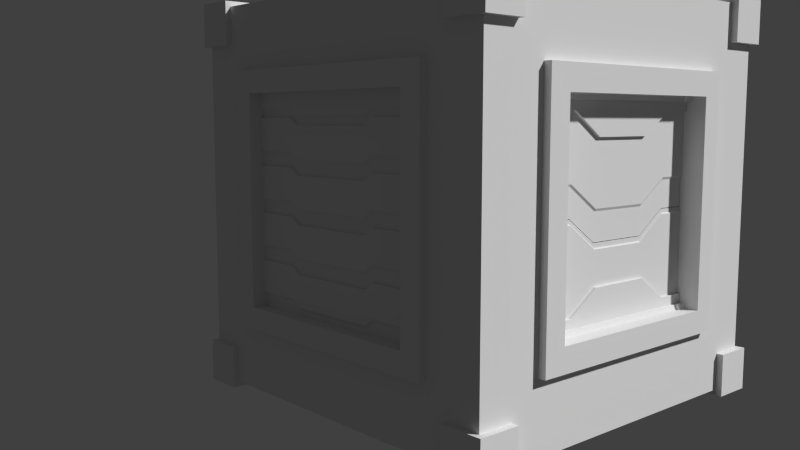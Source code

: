 # Source: MainMenu.blend  (saved by Blender 2.75.0; exported with 4.5.12 LTS)
import bpy
from mathutils import Matrix  # noqa: F401  (used for matrix-valued properties, if any)

bpy.ops.wm.read_factory_settings(use_empty=True)
scene = bpy.context.scene
scene.name = 'Scene'

# ---- collections
col_collection_1 = bpy.data.collections.new('Collection 1'); scene.collection.children.link(col_collection_1)

# ---- world
world_world = bpy.data.worlds.new('World'); scene.world = world_world
world_world.color = (0.05088, 0.05088, 0.05088)
world_world.use_sun_shadow = False
world_world.sun_shadow_jitter_overblur = 0.0
world_world.cycles.sampling_method = 'MANUAL'
world_world.cycles.sample_map_resolution = 256

# ---- cameras
cam_camera = bpy.data.cameras.new('Camera')
cam_camera.clip_end = 100.0
cam_camera.lens = 35.0
cam_camera.sensor_width = 32.0
cam_camera.sensor_height = 18.0
cam_camera.display_size = 2.0
cam_camera.dof.focus_distance = 0.0
cam_camera.dof.aperture_fstop = 128.0
cam_camera.dof.aperture_blades = 6

# ---- meshes
me_cube_015 = bpy.data.meshes.new('Cube.015')
me_cube_015.from_pydata([(-0.4868, -0.7853, -1.0), (-1.0, -0.7853, 2.124), (-0.4868, 0.7987, -1.0), (-1.0, 0.7987, 2.124), (0.5466, -0.7853, -1.0), (1.0, -0.7853, 2.124), (0.5466, 0.7987, -1.0), (1.0, 0.7987, 2.124), (-1.0, -0.7853, 0.08955), (-1.0, 0.7987, 0.08955), (1.0, 0.7987, 0.08955), (1.0, -0.7853, 0.08955), (-0.4868, 0.7987, -0.1092), (0.5466, 0.7987, -0.1092), (0.5466, -0.7853, -0.1092), (-0.4868, -0.7853, -0.1092), (-1.0, -0.3333, 1.652), (-1.0, 0.3333, 1.652), (-0.4868, 0.3333, -1.472), (-0.4868, -0.3333, -1.472), (1.0, 0.3333, 1.652), (1.0, -0.3333, 1.652), (0.5466, -0.3333, -1.472), (0.5466, 0.3333, -1.472), (1.0, -0.3333, -0.3824), (1.0, 0.3333, -0.3824), (-1.0, 0.3333, -0.3824), (-1.0, -0.3333, -0.3824), (0.5466, -0.3333, -0.5812), (0.5466, 0.3333, -0.5812), (-0.4868, 0.3333, -0.5812), (-0.4868, -0.3333, -0.5812), (-1.0, 0.401, 2.124), (0.5466, 0.401, -1.0), (1.0, 0.401, 0.08955), (0.5466, 0.401, -0.1092), (-0.4868, 0.401, -1.0), (1.0, 0.401, 2.124), (-1.0, 0.401, 0.08955), (-0.4868, 0.401, -0.1092), (-0.4868, -0.4007, -1.0), (1.0, -0.4007, 2.124), (-1.0, -0.4007, 0.08955), (-0.4868, -0.4007, -0.1092), (-1.0, -0.4007, 2.124), (0.5466, -0.4007, -1.0), (1.0, -0.4007, 0.08955), (0.5466, -0.4007, -0.1092)], [], [(39, 12, 2, 36), (12, 13, 6, 2), (47, 14, 4, 45), (14, 15, 0, 4), (36, 2, 6, 33), (37, 7, 3, 32), (5, 1, 8, 11), (41, 5, 11, 46), (3, 7, 10, 9), (32, 3, 9, 38), (11, 8, 15, 14), (46, 11, 14, 47), (9, 10, 13, 12), (38, 9, 12, 39), (42, 27, 31, 43), (27, 26, 30, 31), (34, 25, 29, 35), (25, 24, 28, 29), (44, 16, 27, 42), (16, 17, 26, 27), (37, 20, 25, 34), (20, 21, 24, 25), (41, 21, 16, 44), (21, 20, 17, 16), (40, 19, 22, 45), (19, 18, 23, 22), (35, 29, 23, 33), (29, 28, 22, 23), (43, 31, 19, 40), (31, 30, 18, 19), (13, 35, 33, 6), (7, 37, 34, 10), (10, 34, 35, 13), (26, 38, 39, 30), (17, 32, 38, 26), (20, 37, 32, 17), (18, 36, 33, 23), (30, 39, 36, 18), (15, 43, 40, 0), (0, 40, 45, 4), (5, 41, 44, 1), (1, 44, 42, 8), (8, 42, 43, 15), (24, 46, 47, 28), (21, 41, 46, 24), (28, 47, 45, 22)])
me_cube_015.use_remesh_preserve_volume = False
me_cube_015.use_remesh_preserve_attributes = False
me_cube_015.use_mirror_vertex_groups = False
me_cube_015.update()
me_cube_027 = bpy.data.meshes.new('Cube.027')
me_cube_027.from_pydata([(-7.787, -0.1675, -3.789), (-7.787, 0.2045, -3.789), (7.787, 0.2045, -3.789), (7.787, -0.1675, -3.789), (-2.595, -0.1675, -5.517), (2.596, -0.1675, -5.517), (2.596, 0.2045, -5.517), (-2.595, 0.2045, -5.517), (-5.191, 0.2045, -3.789), (-5.191, -0.1675, -3.789), (5.192, -0.1675, -3.789), (5.192, 0.2045, -3.789), (-7.787, -0.2631, 3.006), (-7.787, 0.2678, 3.006), (7.787, 0.2678, 3.006), (7.787, -0.2631, 3.006), (-2.595, 0.2678, 1.314), (2.596, 0.2678, 1.314), (2.596, -0.2631, 1.314), (-2.595, -0.2631, 1.314), (-5.191, 0.2678, 3.006), (-5.191, -0.2631, 3.006), (5.192, -0.2631, 3.006), (5.192, 0.2678, 3.006), (-7.9, -0.4827, 3.006), (-7.9, -0.4827, 3.986), (-7.9, 0.441, 3.986), (5.192, 0.441, 3.986), (7.896, 0.441, 3.986), (7.896, -0.4827, 3.986), (-5.191, -0.4827, 3.986), (-5.191, 0.441, 3.986), (-2.595, 0.441, 3.986), (2.596, 0.441, 3.986), (5.192, -0.4827, 3.986), (2.596, -0.4827, 3.986), (-2.595, -0.4827, 3.986), (-7.9, 0.441, 3.006), (7.896, 0.441, 3.006), (7.896, -0.4827, 3.006), (-2.595, 0.441, 1.314), (2.596, 0.441, 1.314), (2.596, -0.4827, 1.314), (-2.595, -0.4827, 1.314), (-5.191, 0.441, 3.006), (-5.191, -0.4827, 3.006), (5.192, -0.4827, 3.006), (5.192, 0.441, 3.006), (-7.787, 0.2678, -1.592), (7.787, 0.2678, -1.592), (7.787, -0.2631, -1.592), (-2.595, 0.2678, -3.308), (2.596, 0.2678, -3.308), (2.596, -0.2631, -3.308), (-2.595, -0.2631, -3.308), (-5.191, 0.2678, -1.592), (-5.191, -0.2631, -1.592), (5.192, -0.2631, -1.592), (5.192, 0.2678, -1.592), (-7.787, -0.2631, -1.592), (-7.787, 0.2045, -1.769), (7.787, 0.2045, -1.769), (7.787, -0.1675, -1.769), (-2.595, 0.2045, -3.486), (2.596, 0.2045, -3.486), (2.596, -0.1675, -3.486), (-2.595, -0.1675, -3.486), (-5.191, 0.2045, -1.769), (-5.191, -0.1675, -1.769), (5.192, -0.1675, -1.769), (5.192, 0.2045, -1.769), (-7.787, -0.1675, -1.769)], [], [(68, 71, 0, 9), (61, 62, 3, 2), (70, 61, 2, 11), (71, 60, 1, 0), (67, 63, 7, 8), (63, 64, 6, 7), (69, 65, 5, 10), (65, 66, 4, 5), (60, 67, 8, 1), (66, 68, 9, 4), (62, 69, 10, 3), (16, 20, 44, 40), (23, 17, 41, 47), (15, 14, 38, 39), (20, 13, 37, 44), (17, 16, 40, 41), (14, 23, 47, 38), (21, 19, 43, 45), (18, 22, 46, 42), (13, 12, 24, 37), (22, 15, 39, 46), (12, 21, 45, 24), (19, 18, 42, 43), (30, 31, 26, 25), (34, 27, 33, 35), (35, 33, 32, 36), (36, 32, 31, 30), (29, 28, 27, 34), (33, 27, 47, 41), (29, 34, 46, 39), (36, 30, 45, 43), (26, 31, 44, 37), (35, 36, 43, 42), (34, 35, 42, 46), (32, 33, 41, 40), (31, 32, 40, 44), (25, 26, 37, 24), (27, 28, 38, 47), (28, 29, 39, 38), (30, 25, 24, 45), (8, 9, 0, 1), (9, 8, 7, 4), (4, 7, 6, 5), (11, 10, 5, 6), (10, 11, 2, 3), (64, 70, 11, 6), (17, 23, 58, 52), (15, 22, 57, 50), (19, 21, 56, 54), (13, 20, 55, 48), (18, 19, 54, 53), (22, 18, 53, 57), (16, 17, 52, 51), (20, 16, 51, 55), (12, 13, 48, 59), (23, 14, 49, 58), (14, 15, 50, 49), (21, 12, 59, 56), (52, 58, 70, 64), (50, 57, 69, 62), (54, 56, 68, 66), (48, 55, 67, 60), (53, 54, 66, 65), (57, 53, 65, 69), (51, 52, 64, 63), (55, 51, 63, 67), (59, 48, 60, 71), (58, 49, 61, 70), (49, 50, 62, 61), (56, 59, 71, 68)])
_uv = me_cube_027.uv_layers.new(name='UVMap')
_uv.uv.foreach_set('vector', [0.09574, 0.746, 0.0002143, 0.746, 0.0002143, 0.6716, 0.09574, 0.6716, 0.6336, 0.07459, 0.6199, 0.07459, 0.6199, 0.0002143, 0.6336, 0.0002153, 0.4921, 0.4733, 0.5911, 0.4763, 0.5912, 0.5521, 0.4829, 0.5576, 0.5962, 0.07459, 0.5825, 0.07459, 0.5825, 0.0002143, 0.5962, 0.0002143, 0.09591, 0.4732, 0.1984, 0.5233, 0.2061, 0.5883, 0.09996, 0.5511, 0.1984, 0.5233, 0.3786, 0.5235, 0.3695, 0.5941, 0.2061, 0.5883, 0.4779, 0.746, 0.3823, 0.6828, 0.3823, 0.608, 0.4779, 0.6716, 0.3823, 0.6828, 0.1913, 0.6828, 0.1913, 0.608, 0.3823, 0.608, 0.001272, 0.4727, 0.09591, 0.4732, 0.09996, 0.5511, 0.0008627, 0.5464, 0.1913, 0.6828, 0.09574, 0.746, 0.09574, 0.6716, 0.1913, 0.608, 0.5734, 0.746, 0.4779, 0.746, 0.4779, 0.6716, 0.5734, 0.6716, 0.192, 0.9643, 0.09643, 0.902, 0.09991, 0.8967, 0.1954, 0.959, 0.4855, 0.902, 0.39, 0.9643, 0.3865, 0.959, 0.482, 0.8967, 0.6163, 0.2503, 0.6359, 0.2503, 0.6422, 0.2543, 0.6083, 0.2543, 0.09991, 0.9031, 0.004384, 0.9031, 0.0002144, 0.8967, 0.09991, 0.8967, 0.3865, 0.9654, 0.1954, 0.9654, 0.1954, 0.959, 0.3865, 0.959, 0.5776, 0.9031, 0.482, 0.9031, 0.482, 0.8967, 0.5816, 0.8967, 0.0955, 0.8174, 0.191, 0.7551, 0.1954, 0.7619, 0.09991, 0.8242, 0.3909, 0.7551, 0.4864, 0.8174, 0.482, 0.8242, 0.3865, 0.7619, 0.5802, 0.2503, 0.5997, 0.2503, 0.6078, 0.2545, 0.5738, 0.2545, 0.482, 0.8161, 0.5776, 0.8161, 0.5816, 0.8242, 0.482, 0.8242, 0.004384, 0.8161, 0.09991, 0.8161, 0.09991, 0.8242, 0.0002143, 0.8242, 0.1954, 0.7538, 0.3865, 0.7538, 0.3865, 0.7619, 0.1954, 0.7619, 0.09991, 0.9658, 0.09991, 0.9998, 0.0002143, 0.9998, 0.0002143, 0.9658, 0.482, 0.9658, 0.482, 0.9998, 0.3865, 0.9998, 0.3865, 0.9658, 0.3865, 0.9658, 0.3865, 0.9998, 0.1954, 0.9998, 0.1954, 0.9658, 0.1954, 0.9658, 0.1954, 0.9998, 0.09991, 0.9998, 0.09991, 0.9658, 0.5816, 0.9658, 0.5816, 0.9998, 0.482, 0.9998, 0.482, 0.9658, 0.3865, 0.8606, 0.482, 0.8606, 0.482, 0.8967, 0.3865, 0.959, 0.5816, 0.8602, 0.482, 0.8602, 0.482, 0.8242, 0.5816, 0.8242, 0.1954, 0.8602, 0.09991, 0.8602, 0.09991, 0.8242, 0.1954, 0.7619, 0.0002143, 0.8606, 0.09991, 0.8606, 0.09991, 0.8967, 0.0002144, 0.8967, 0.3865, 0.8602, 0.1954, 0.8602, 0.1954, 0.7619, 0.3865, 0.7619, 0.482, 0.8602, 0.3865, 0.8602, 0.3865, 0.7619, 0.482, 0.8242, 0.1954, 0.8606, 0.3865, 0.8606, 0.3865, 0.959, 0.1954, 0.959, 0.09991, 0.8606, 0.1954, 0.8606, 0.1954, 0.959, 0.09991, 0.8967, 0.6078, 0.2906, 0.5738, 0.2906, 0.5738, 0.2545, 0.6078, 0.2545, 0.482, 0.8606, 0.5816, 0.8606, 0.5816, 0.8967, 0.482, 0.8967, 0.6422, 0.2904, 0.6082, 0.2904, 0.6083, 0.2543, 0.6422, 0.2543, 0.09991, 0.8602, 0.0002143, 0.8602, 0.0002143, 0.8242, 0.09991, 0.8242, 0.09996, 0.5511, 0.09745, 0.5649, 0.0002143, 0.5603, 0.0008627, 0.5464, 0.09745, 0.5649, 0.09996, 0.5511, 0.2061, 0.5883, 0.2038, 0.6002, 0.2038, 0.6002, 0.2061, 0.5883, 0.3695, 0.5941, 0.3714, 0.6076, 0.4829, 0.5576, 0.4858, 0.5731, 0.3714, 0.6076, 0.3695, 0.5941, 0.4858, 0.5731, 0.4829, 0.5576, 0.5912, 0.5521, 0.592, 0.5661, 0.3786, 0.5235, 0.4921, 0.4733, 0.4829, 0.5576, 0.3695, 0.5941, 0.3823, 0.06251, 0.4779, 0.0002143, 0.4779, 0.1694, 0.3823, 0.2326, 0.5734, 0.4655, 0.4779, 0.4655, 0.4779, 0.2962, 0.5734, 0.2962, 0.1913, 0.4032, 0.09574, 0.4655, 0.09574, 0.2962, 0.1913, 0.233, 0.0002143, 0.0002144, 0.09574, 0.0002144, 0.09574, 0.1694, 0.0002144, 0.1694, 0.3823, 0.4032, 0.1913, 0.4032, 0.1913, 0.233, 0.3823, 0.233, 0.4779, 0.4655, 0.3823, 0.4032, 0.3823, 0.233, 0.4779, 0.2962, 0.1913, 0.06251, 0.3823, 0.06251, 0.3823, 0.2326, 0.1913, 0.2326, 0.09574, 0.0002144, 0.1913, 0.06251, 0.1913, 0.2326, 0.09574, 0.1694, 0.5997, 0.2503, 0.5802, 0.2503, 0.5802, 0.08109, 0.5997, 0.08109, 0.4779, 0.0002143, 0.5734, 0.0002143, 0.5734, 0.1694, 0.4779, 0.1694, 0.6359, 0.2503, 0.6163, 0.2503, 0.6163, 0.08109, 0.6359, 0.08109, 0.09574, 0.4655, 0.0002143, 0.4655, 0.0002143, 0.2962, 0.09574, 0.2962, 0.3796, 0.516, 0.493, 0.4659, 0.4921, 0.4733, 0.3786, 0.5235, 0.5734, 0.7534, 0.4779, 0.7534, 0.4779, 0.746, 0.5734, 0.746, 0.1918, 0.6902, 0.09632, 0.7533, 0.09574, 0.746, 0.1913, 0.6828, 0.00131, 0.4659, 0.09595, 0.4664, 0.09591, 0.4732, 0.001272, 0.4727, 0.3823, 0.6902, 0.1913, 0.6902, 0.1913, 0.6828, 0.3823, 0.6828, 0.4773, 0.7533, 0.3818, 0.6902, 0.3823, 0.6828, 0.4779, 0.746, 0.1984, 0.5167, 0.3786, 0.5169, 0.3786, 0.5235, 0.1984, 0.5233, 0.09528, 0.4664, 0.1977, 0.5164, 0.1984, 0.5233, 0.09591, 0.4732, 0.5997, 0.08109, 0.5802, 0.08109, 0.5825, 0.07459, 0.5962, 0.07459, 0.4923, 0.4661, 0.5914, 0.4691, 0.5911, 0.4763, 0.4921, 0.4733, 0.6359, 0.08109, 0.6163, 0.08109, 0.6199, 0.07459, 0.6336, 0.07459, 0.09574, 0.7534, 0.0002143, 0.7534, 0.0002143, 0.746, 0.09574, 0.746])
me_cube_027.use_remesh_preserve_volume = False
me_cube_027.use_remesh_preserve_attributes = False
me_cube_027.use_mirror_vertex_groups = False
me_cube_027.update()
me_cube_026 = bpy.data.meshes.new('Cube.026')
me_cube_026.from_pydata([(-7.787, 0.2051, 3.074), (7.787, 0.2051, 3.074), (7.787, -0.1691, 3.074), (-7.787, -0.1691, 3.074), (-2.595, -0.1691, 1.346), (2.596, -0.1691, 1.346), (2.596, 0.2051, 1.346), (-2.595, 0.2051, 1.346), (-5.191, 0.2051, 3.074), (-5.191, -0.1691, 3.074), (5.192, -0.1691, 3.074), (5.192, 0.2051, 3.074), (-7.787, 0.2649, -3.251), (7.787, 0.2649, -3.251), (7.787, -0.266, -3.251), (-7.787, -0.266, -3.251), (2.596, -0.266, -1.547), (-2.595, -0.266, -1.547), (-2.595, 0.2649, -1.547), (2.596, 0.2649, -1.547), (-5.191, 0.2649, -3.251), (-5.191, -0.266, -3.251), (5.192, -0.266, -3.251), (5.192, 0.2649, -3.251), (-7.897, 0.4351, -3.251), (-7.897, 0.4351, -4.329), (-7.897, -0.4855, -4.329), (7.892, 0.4351, -3.251), (7.892, 0.4351, -4.329), (-5.191, 0.4351, -4.329), (7.892, -0.4855, -3.251), (7.892, -0.4855, -4.329), (5.192, -0.4855, -4.329), (5.192, 0.4351, -4.329), (2.596, 0.4351, -4.329), (-2.595, 0.4351, -4.329), (-5.191, -0.4855, -4.329), (-2.595, -0.4855, -4.329), (2.596, -0.4855, -4.329), (2.596, -0.4855, -1.547), (-2.595, -0.4855, -1.547), (-2.595, 0.4351, -1.547), (2.596, 0.4351, -1.547), (-5.191, 0.4351, -3.251), (-5.191, -0.4855, -3.251), (5.192, -0.4855, -3.251), (5.192, 0.4351, -3.251), (-7.897, -0.4855, -3.251), (-7.787, -0.266, 2.713), (-7.787, 0.2649, 2.713), (7.787, 0.2649, 2.713), (7.787, -0.266, 2.713), (2.596, -0.266, 0.9401), (-2.595, -0.266, 0.9401), (-2.595, 0.2649, 0.9401), (2.596, 0.2649, 0.9401), (-5.191, 0.2649, 2.713), (-5.191, -0.266, 2.713), (5.192, -0.266, 2.713), (5.192, 0.2649, 2.713), (-7.787, -0.1691, 2.792), (-7.787, 0.2051, 2.792), (7.787, 0.2051, 2.792), (7.787, -0.1691, 2.792), (2.596, -0.1691, 1.029), (-2.595, -0.1691, 1.029), (-2.595, 0.2051, 1.029), (2.596, 0.2051, 1.029), (-5.191, 0.2051, 2.792), (-5.191, -0.1691, 2.792), (5.192, -0.1691, 2.792), (5.192, 0.2051, 2.792)], [], [(21, 15, 47, 44), (14, 22, 45, 30), (15, 12, 24, 47), (18, 19, 42, 41), (22, 16, 39, 45), (19, 23, 46, 42), (23, 13, 27, 46), (12, 20, 43, 24), (16, 17, 40, 39), (13, 14, 30, 27), (17, 21, 44, 40), (20, 18, 41, 43), (55, 59, 23, 19), (51, 58, 22, 14), (53, 57, 21, 17), (49, 56, 20, 12), (54, 55, 19, 18), (56, 54, 18, 20), (52, 53, 17, 16), (58, 52, 16, 22), (57, 48, 15, 21), (50, 51, 14, 13), (59, 50, 13, 23), (48, 49, 12, 15), (47, 24, 25, 26), (46, 27, 28, 33), (27, 30, 31, 28), (44, 47, 26, 36), (32, 33, 28, 31), (36, 29, 35, 37), (37, 35, 34, 38), (45, 39, 38, 32), (39, 40, 37, 38), (43, 41, 35, 29), (41, 42, 34, 35), (24, 43, 29, 25), (26, 25, 29, 36), (40, 44, 36, 37), (30, 45, 32, 31), (38, 34, 33, 32), (42, 46, 33, 34), (11, 6, 5, 10), (10, 2, 1, 11), (4, 5, 6, 7), (8, 0, 3, 9), (9, 4, 7, 8), (60, 61, 49, 48), (71, 62, 50, 59), (62, 63, 51, 50), (69, 60, 48, 57), (70, 64, 52, 58), (64, 65, 53, 52), (68, 66, 54, 56), (66, 67, 55, 54), (61, 68, 56, 49), (65, 69, 57, 53), (63, 70, 58, 51), (67, 71, 59, 55), (6, 11, 71, 67), (2, 10, 70, 63), (4, 9, 69, 65), (0, 8, 68, 61), (7, 6, 67, 66), (8, 7, 66, 68), (5, 4, 65, 64), (10, 5, 64, 70), (9, 3, 60, 69), (1, 2, 63, 62), (11, 1, 62, 71), (3, 0, 61, 60)])
_uv = me_cube_026.uv_layers.new(name='UVMap')
_uv.uv.foreach_set('vector', [0.137, 0.6807, 0.005855, 0.6807, 0.000275, 0.6696, 0.137, 0.6696, 0.7925, 0.6807, 0.6614, 0.6807, 0.6614, 0.6696, 0.7977, 0.6696, 0.8229, 0.2952, 0.796, 0.2952, 0.7874, 0.2896, 0.8339, 0.2896, 0.2681, 0.7673, 0.5303, 0.7673, 0.5303, 0.7759, 0.2681, 0.7759, 0.6675, 0.6789, 0.5363, 0.7649, 0.5303, 0.7557, 0.6614, 0.6696, 0.535, 0.7687, 0.6661, 0.8547, 0.6614, 0.8619, 0.5303, 0.7759, 0.6614, 0.8533, 0.7925, 0.8533, 0.7977, 0.8619, 0.6614, 0.8619, 0.005855, 0.8533, 0.137, 0.8533, 0.137, 0.8619, 0.000275, 0.8619, 0.5303, 0.7667, 0.2681, 0.7667, 0.2681, 0.7557, 0.5303, 0.7557, 0.8724, 0.2949, 0.8456, 0.2949, 0.8345, 0.2896, 0.881, 0.2896, 0.262, 0.7649, 0.1309, 0.6789, 0.137, 0.6696, 0.2681, 0.7557, 0.1322, 0.8547, 0.2633, 0.7687, 0.2681, 0.7759, 0.137, 0.8619, 0.5247, 0.4029, 0.6558, 0.3134, 0.6558, 0.6146, 0.5247, 0.5286, 0.7869, 0.3015, 0.6558, 0.3015, 0.6558, 0.0002755, 0.7869, 0.0002755, 0.2625, 0.2119, 0.1314, 0.3015, 0.1314, 0.0002751, 0.2625, 0.08631, 0.000275, 0.3134, 0.1314, 0.3134, 0.1314, 0.6146, 0.0002751, 0.6146, 0.2625, 0.4029, 0.5247, 0.4029, 0.5247, 0.5286, 0.2625, 0.5286, 0.1314, 0.3134, 0.2625, 0.4029, 0.2625, 0.5286, 0.1314, 0.6146, 0.5247, 0.2119, 0.2625, 0.2119, 0.2625, 0.08631, 0.5247, 0.08631, 0.6558, 0.3015, 0.5247, 0.2119, 0.5247, 0.08631, 0.6558, 0.0002755, 0.1314, 0.3015, 0.000275, 0.3015, 0.0002752, 0.000275, 0.1314, 0.0002751, 0.8724, 0.5961, 0.8456, 0.5961, 0.8456, 0.2949, 0.8724, 0.2949, 0.6558, 0.3134, 0.7869, 0.3134, 0.7869, 0.6146, 0.6558, 0.6146, 0.8229, 0.5964, 0.796, 0.5964, 0.796, 0.2952, 0.8229, 0.2952, 0.8339, 0.2896, 0.7874, 0.2896, 0.7874, 0.2351, 0.8339, 0.2351, 0.6614, 0.8619, 0.7977, 0.8619, 0.7977, 0.9164, 0.6614, 0.9164, 0.881, 0.2896, 0.8345, 0.2896, 0.8345, 0.2351, 0.881, 0.2351, 0.137, 0.6696, 0.000275, 0.6696, 0.000275, 0.6151, 0.137, 0.6151, 0.6614, 0.9637, 0.6614, 0.9172, 0.7978, 0.9172, 0.7977, 0.9637, 0.137, 0.9635, 0.137, 0.917, 0.2681, 0.9171, 0.2681, 0.9636, 0.2681, 0.9636, 0.2681, 0.9171, 0.5303, 0.9171, 0.5303, 0.9636, 0.6614, 0.6696, 0.5303, 0.7557, 0.5303, 0.6151, 0.6614, 0.6151, 0.5303, 0.7557, 0.2681, 0.7557, 0.2681, 0.6151, 0.5303, 0.6151, 0.137, 0.8619, 0.2681, 0.7759, 0.2681, 0.9164, 0.137, 0.9164, 0.2681, 0.7759, 0.5303, 0.7759, 0.5303, 0.9164, 0.2681, 0.9164, 0.000275, 0.8619, 0.137, 0.8619, 0.137, 0.9164, 0.000275, 0.9164, 0.000275, 0.9635, 0.0002911, 0.917, 0.137, 0.917, 0.137, 0.9635, 0.2681, 0.7557, 0.137, 0.6696, 0.137, 0.6151, 0.2681, 0.6151, 0.7977, 0.6696, 0.6614, 0.6696, 0.6614, 0.6151, 0.7977, 0.6151, 0.5303, 0.9636, 0.5303, 0.9171, 0.6614, 0.9172, 0.6614, 0.9637, 0.5303, 0.7759, 0.6614, 0.8619, 0.6614, 0.9164, 0.5303, 0.9164, 0.7086, 0.9832, 0.5511, 0.9832, 0.5511, 0.9643, 0.7086, 0.9643, 0.7086, 0.9643, 0.8397, 0.9643, 0.8397, 0.9832, 0.7086, 0.9832, 0.2889, 0.9643, 0.5511, 0.9643, 0.5511, 0.9832, 0.2889, 0.9832, 0.1314, 0.9832, 0.000275, 0.9832, 0.000275, 0.9643, 0.1314, 0.9643, 0.1314, 0.9643, 0.2889, 0.9643, 0.2889, 0.9832, 0.1314, 0.9832, 0.818, 0.6004, 0.7991, 0.6004, 0.796, 0.5964, 0.8229, 0.5964, 0.6558, 0.3084, 0.7869, 0.3084, 0.7869, 0.3134, 0.6558, 0.3134, 0.8694, 0.6001, 0.8505, 0.6001, 0.8456, 0.5961, 0.8724, 0.5961, 0.1314, 0.3078, 0.000275, 0.3078, 0.000275, 0.3015, 0.1314, 0.3015, 0.6543, 0.3076, 0.5233, 0.2184, 0.5247, 0.2119, 0.6558, 0.3015, 0.5247, 0.2186, 0.2625, 0.2186, 0.2625, 0.2119, 0.5247, 0.2119, 0.132, 0.3084, 0.2631, 0.3975, 0.2625, 0.4029, 0.1314, 0.3134, 0.2625, 0.3975, 0.5247, 0.3975, 0.5247, 0.4029, 0.2625, 0.4029, 0.000275, 0.3084, 0.1314, 0.3084, 0.1314, 0.3134, 0.000275, 0.3134, 0.2639, 0.2184, 0.1328, 0.3076, 0.1314, 0.3015, 0.2625, 0.2119, 0.7869, 0.3078, 0.6558, 0.3078, 0.6558, 0.3015, 0.7869, 0.3015, 0.5241, 0.3975, 0.6551, 0.3084, 0.6558, 0.3134, 0.5247, 0.4029, 0.7964, 0.04175, 0.9539, 0.04323, 0.9459, 0.05497, 0.7874, 0.05497, 0.9185, 0.114, 0.7874, 0.114, 0.7874, 0.09977, 0.9185, 0.09977, 0.9449, 0.0412, 0.7874, 0.03973, 0.7954, 0.02798, 0.9539, 0.02798, 0.7874, 0.08502, 0.9185, 0.08502, 0.9185, 0.09922, 0.7874, 0.09922, 0.000275, 0.9837, 0.2625, 0.9837, 0.2625, 0.9997, 0.000275, 0.9997, 0.7874, 0.01413, 0.9449, 0.01413, 0.9538, 0.02743, 0.7953, 0.02595, 0.5252, 0.9997, 0.263, 0.9997, 0.263, 0.9837, 0.5252, 0.9837, 0.9538, 0.01358, 0.7963, 0.01358, 0.7874, 0.000275, 0.9459, 0.001759, 0.9185, 0.06972, 0.7874, 0.06972, 0.7874, 0.05552, 0.9185, 0.05552, 0.8694, 0.6143, 0.8505, 0.6143, 0.8505, 0.6001, 0.8694, 0.6001, 0.7874, 0.07027, 0.9185, 0.07027, 0.9185, 0.08447, 0.7874, 0.08447, 0.818, 0.6146, 0.7991, 0.6146, 0.7991, 0.6004, 0.818, 0.6004])
_ca = me_cube_026.color_attributes.new('Col', 'BYTE_COLOR', 'CORNER')
_ca.data.foreach_set('color', [1.0, 1.0, 1.0, 1.0, 1.0, 1.0, 1.0, 1.0, 1.0, 1.0, 1.0, 1.0, 1.0, 1.0, 1.0, 1.0, 1.0, 1.0, 1.0, 1.0, 1.0, 1.0, 1.0, 1.0, 1.0, 1.0, 1.0, 1.0, 1.0, 1.0, 1.0, 1.0, 1.0, 1.0, 1.0, 1.0, 1.0, 1.0, 1.0, 1.0, 1.0, 1.0, 1.0, 1.0, 1.0, 1.0, 1.0, 1.0, 1.0, 1.0, 1.0, 1.0, 1.0, 1.0, 1.0, 1.0, 1.0, 1.0, 1.0, 1.0, 1.0, 1.0, 1.0, 1.0, 1.0, 1.0, 1.0, 1.0, 1.0, 1.0, 1.0, 1.0, 1.0, 1.0, 1.0, 1.0, 1.0, 1.0, 1.0, 1.0, 1.0, 1.0, 1.0, 1.0, 1.0, 1.0, 1.0, 1.0, 1.0, 1.0, 1.0, 1.0, 1.0, 1.0, 1.0, 1.0, 1.0, 1.0, 1.0, 1.0, 1.0, 1.0, 1.0, 1.0, 1.0, 1.0, 1.0, 1.0, 1.0, 1.0, 1.0, 1.0, 1.0, 1.0, 1.0, 1.0, 1.0, 1.0, 1.0, 1.0, 1.0, 1.0, 1.0, 1.0, 1.0, 1.0, 1.0, 1.0, 1.0, 1.0, 1.0, 1.0, 1.0, 1.0, 1.0, 1.0, 1.0, 1.0, 1.0, 1.0, 1.0, 1.0, 1.0, 1.0, 1.0, 1.0, 1.0, 1.0, 1.0, 1.0, 1.0, 1.0, 1.0, 1.0, 1.0, 1.0, 1.0, 1.0, 1.0, 1.0, 1.0, 1.0, 1.0, 1.0, 1.0, 1.0, 1.0, 1.0, 1.0, 1.0, 1.0, 1.0, 1.0, 1.0, 1.0, 1.0, 1.0, 1.0, 1.0, 1.0, 1.0, 1.0, 1.0, 1.0, 1.0, 1.0, 1.0, 1.0, 1.0, 1.0, 1.0, 1.0, 1.0, 1.0, 1.0, 1.0, 1.0, 1.0, 1.0, 1.0, 1.0, 1.0, 1.0, 1.0, 1.0, 1.0, 1.0, 1.0, 1.0, 1.0, 1.0, 1.0, 1.0, 1.0, 1.0, 1.0, 1.0, 1.0, 1.0, 1.0, 1.0, 1.0, 1.0, 1.0, 1.0, 1.0, 1.0, 1.0, 1.0, 1.0, 1.0, 1.0, 1.0, 1.0, 1.0, 1.0, 1.0, 1.0, 1.0, 1.0, 1.0, 1.0, 1.0, 1.0, 1.0, 1.0, 1.0, 1.0, 1.0, 1.0, 1.0, 1.0, 1.0, 1.0, 1.0, 1.0, 1.0, 1.0, 1.0, 1.0, 1.0, 1.0, 1.0, 1.0, 1.0, 1.0, 1.0, 1.0, 1.0, 1.0, 1.0, 1.0, 1.0, 1.0, 1.0, 1.0, 1.0, 1.0, 1.0, 1.0, 1.0, 1.0, 1.0, 1.0, 1.0, 1.0, 1.0, 1.0, 1.0, 1.0, 1.0, 1.0, 1.0, 1.0, 1.0, 1.0, 1.0, 1.0, 1.0, 1.0, 1.0, 1.0, 1.0, 1.0, 1.0, 1.0, 1.0, 1.0, 1.0, 1.0, 1.0, 1.0, 1.0, 1.0, 1.0, 1.0, 1.0, 1.0, 1.0, 1.0, 1.0, 1.0, 1.0, 1.0, 1.0, 1.0, 1.0, 1.0, 1.0, 1.0, 1.0, 1.0, 1.0, 1.0, 1.0, 1.0, 1.0, 1.0, 1.0, 1.0, 1.0, 1.0, 1.0, 1.0, 1.0, 1.0, 1.0, 1.0, 1.0, 1.0, 1.0, 1.0, 1.0, 1.0, 1.0, 1.0, 1.0, 1.0, 1.0, 1.0, 1.0, 1.0, 1.0, 1.0, 1.0, 1.0, 1.0, 1.0, 1.0, 1.0, 1.0, 1.0, 1.0, 1.0, 1.0, 1.0, 1.0, 1.0, 1.0, 1.0, 1.0, 1.0, 1.0, 1.0, 1.0, 1.0, 1.0, 1.0, 1.0, 1.0, 1.0, 1.0, 1.0, 1.0, 1.0, 1.0, 1.0, 1.0, 1.0, 1.0, 1.0, 1.0, 1.0, 1.0, 1.0, 1.0, 1.0, 1.0, 1.0, 1.0, 1.0, 1.0, 1.0, 1.0, 1.0, 1.0, 1.0, 1.0, 1.0, 1.0, 1.0, 1.0, 1.0, 1.0, 1.0, 1.0, 1.0, 1.0, 1.0, 1.0, 1.0, 1.0, 1.0, 1.0, 1.0, 1.0, 1.0, 1.0, 1.0, 1.0, 1.0, 1.0, 1.0, 1.0, 1.0, 1.0, 1.0, 1.0, 1.0, 1.0, 1.0, 1.0, 1.0, 1.0, 1.0, 1.0, 1.0, 1.0, 1.0, 1.0, 1.0, 1.0, 1.0, 1.0, 1.0, 1.0, 1.0, 1.0, 1.0, 1.0, 1.0, 1.0, 1.0, 1.0, 1.0, 1.0, 1.0, 1.0, 1.0, 1.0, 1.0, 1.0, 1.0, 1.0, 1.0, 1.0, 1.0, 1.0, 1.0, 1.0, 1.0, 1.0, 1.0, 1.0, 1.0, 1.0, 1.0, 1.0, 1.0, 1.0, 1.0, 1.0, 1.0, 1.0, 1.0, 1.0, 1.0, 1.0, 1.0, 1.0, 1.0, 1.0, 1.0, 1.0, 1.0, 1.0, 1.0, 1.0, 1.0, 1.0, 1.0, 1.0, 1.0, 1.0, 1.0, 1.0, 1.0, 1.0, 1.0, 1.0, 1.0, 1.0, 1.0, 1.0, 1.0, 1.0, 1.0, 1.0, 1.0, 1.0, 1.0, 1.0, 1.0, 1.0, 1.0, 1.0, 1.0, 1.0, 1.0, 1.0, 1.0, 1.0, 1.0, 1.0, 1.0, 1.0, 1.0, 1.0, 1.0, 1.0, 1.0, 1.0, 1.0, 1.0, 1.0, 1.0, 1.0, 1.0, 1.0, 1.0, 1.0, 1.0, 1.0, 1.0, 1.0, 1.0, 1.0, 1.0, 1.0, 1.0, 1.0, 1.0, 1.0, 1.0, 1.0, 1.0, 1.0, 1.0, 1.0, 1.0, 1.0, 1.0, 1.0, 1.0, 1.0, 1.0, 1.0, 1.0, 1.0, 1.0, 1.0, 1.0, 1.0, 1.0, 1.0, 1.0, 1.0, 1.0, 1.0, 1.0, 1.0, 1.0, 1.0, 1.0, 1.0, 1.0, 1.0, 1.0, 1.0, 1.0, 1.0, 1.0, 1.0, 1.0, 1.0, 1.0, 1.0, 1.0, 1.0, 1.0, 1.0, 1.0, 1.0, 1.0, 1.0, 1.0, 1.0, 1.0, 1.0, 1.0, 1.0, 1.0, 1.0, 1.0, 1.0, 1.0, 1.0, 1.0, 1.0, 1.0, 1.0, 1.0, 1.0, 1.0, 1.0, 1.0, 1.0, 1.0, 1.0, 1.0, 1.0, 1.0, 1.0, 1.0, 1.0, 1.0, 1.0, 1.0, 1.0, 1.0, 1.0, 1.0, 1.0, 1.0, 1.0, 1.0, 1.0, 1.0, 1.0, 1.0, 1.0, 1.0, 1.0, 1.0, 1.0, 1.0, 1.0, 1.0, 1.0, 1.0, 1.0, 1.0, 1.0, 1.0, 1.0, 1.0, 1.0, 1.0, 1.0, 1.0, 1.0, 1.0, 1.0, 1.0, 1.0, 1.0, 1.0, 1.0, 1.0, 1.0, 1.0, 1.0, 1.0, 1.0, 1.0, 1.0, 1.0, 1.0, 1.0, 1.0, 1.0, 1.0, 1.0, 1.0, 1.0, 1.0, 1.0, 1.0, 1.0, 1.0, 1.0, 1.0, 1.0, 1.0, 1.0, 1.0, 1.0, 1.0, 1.0, 1.0, 1.0, 1.0, 1.0, 1.0, 1.0, 1.0, 1.0, 1.0, 1.0, 1.0, 1.0, 1.0, 1.0, 1.0, 1.0, 1.0, 1.0, 1.0, 1.0, 1.0, 1.0, 1.0, 1.0, 1.0, 1.0, 1.0, 1.0, 1.0, 1.0, 1.0, 1.0, 1.0, 1.0, 1.0, 1.0, 1.0, 1.0, 1.0, 1.0, 1.0, 1.0, 1.0, 1.0, 1.0, 1.0, 1.0, 1.0, 1.0, 1.0, 1.0, 1.0, 1.0, 1.0, 1.0, 1.0, 1.0, 1.0, 1.0, 1.0, 1.0, 1.0, 1.0, 1.0, 1.0, 1.0, 1.0, 1.0, 1.0, 1.0, 1.0, 1.0, 1.0, 1.0, 1.0, 1.0, 1.0, 1.0, 1.0, 1.0, 1.0, 1.0, 1.0, 1.0, 1.0, 1.0, 1.0, 1.0, 1.0, 1.0, 1.0, 1.0, 1.0, 1.0, 1.0, 1.0, 1.0, 1.0, 1.0, 1.0, 1.0, 1.0, 1.0, 1.0, 1.0, 1.0, 1.0, 1.0, 1.0, 1.0, 1.0, 1.0, 1.0, 1.0, 1.0, 1.0, 1.0, 1.0, 1.0, 1.0, 1.0, 1.0, 1.0, 1.0, 1.0, 1.0, 1.0, 1.0, 1.0, 1.0, 1.0, 1.0, 1.0, 1.0, 1.0, 1.0, 1.0, 1.0, 1.0, 1.0, 1.0, 1.0, 1.0, 1.0, 1.0, 1.0, 1.0, 1.0, 1.0, 1.0, 1.0, 1.0, 1.0, 1.0, 1.0, 1.0, 1.0, 1.0, 1.0, 1.0, 1.0, 1.0, 1.0, 1.0, 1.0, 1.0, 1.0, 1.0, 1.0, 1.0, 1.0, 1.0, 1.0, 1.0, 1.0, 1.0, 1.0, 1.0, 1.0, 1.0, 1.0, 1.0, 1.0, 1.0, 1.0, 1.0, 1.0, 1.0, 1.0, 1.0, 1.0, 1.0, 1.0, 1.0, 1.0, 1.0, 1.0, 1.0, 1.0, 1.0, 1.0, 1.0, 1.0, 1.0, 1.0, 1.0, 1.0, 1.0, 1.0, 1.0, 1.0, 1.0, 1.0, 1.0, 1.0, 1.0, 1.0, 1.0, 1.0, 1.0, 1.0, 1.0, 1.0, 1.0, 1.0, 1.0, 1.0, 1.0, 1.0, 1.0, 1.0, 1.0, 1.0, 1.0, 1.0, 1.0, 1.0, 1.0, 1.0, 1.0, 1.0, 1.0, 1.0, 1.0, 1.0, 1.0, 1.0, 1.0, 1.0, 1.0, 1.0, 1.0, 1.0, 1.0, 1.0, 1.0, 1.0, 1.0, 1.0, 1.0, 1.0, 1.0, 1.0, 1.0, 1.0, 1.0, 1.0, 1.0, 1.0, 1.0, 1.0, 1.0, 1.0, 1.0, 1.0, 1.0, 1.0, 1.0, 1.0, 1.0, 1.0, 1.0, 1.0, 1.0, 1.0, 1.0, 1.0, 1.0, 1.0, 1.0, 1.0, 1.0, 1.0, 1.0, 1.0, 1.0, 1.0, 1.0, 1.0, 1.0, 1.0, 1.0, 1.0, 1.0, 1.0, 1.0, 1.0, 1.0, 1.0, 1.0, 1.0, 1.0, 1.0, 1.0, 1.0, 1.0, 1.0, 1.0, 1.0, 1.0, 1.0, 1.0, 1.0, 1.0, 1.0, 1.0, 1.0, 1.0, 1.0, 1.0, 1.0, 1.0, 1.0, 1.0, 1.0, 1.0, 1.0, 1.0, 1.0, 1.0, 1.0, 1.0, 1.0, 1.0, 1.0, 1.0, 1.0, 1.0, 1.0, 1.0, 1.0, 1.0, 1.0, 1.0, 1.0, 1.0, 1.0, 1.0, 1.0, 1.0, 1.0, 1.0, 1.0, 1.0, 1.0, 1.0, 1.0, 1.0, 1.0, 1.0, 1.0, 1.0, 1.0, 1.0, 1.0, 1.0, 1.0, 1.0, 1.0, 1.0, 1.0])
me_cube_026.use_remesh_preserve_volume = False
me_cube_026.use_remesh_preserve_attributes = False
me_cube_026.use_mirror_vertex_groups = False
me_cube_026.update()
me_cube_025 = bpy.data.meshes.new('Cube.025')
me_cube_025.from_pydata([(8.444, -1.094, -0.9231), (8.444, -0.6344, 0.9231), (6.773, -0.6344, 0.9231), (6.773, -1.094, -0.9231), (8.444, -0.8635, 0.9231), (8.444, -1.323, -0.9231), (6.773, -1.323, -0.9231), (6.773, -0.8635, 0.9231), (-8.444, -1.094, -0.9231), (-8.444, -0.6344, 0.9231), (-6.773, -0.6344, 0.9231), (-6.773, -1.094, -0.9231), (-8.444, -0.8635, 0.9231), (-8.444, -1.323, -0.9231), (-6.773, -1.323, -0.9231), (-6.773, -0.8635, 0.9231), (8.444, 1.094, -0.9231), (8.444, 0.6344, 0.9231), (6.773, 0.6344, 0.9231), (6.773, 1.094, -0.9231), (8.444, 0.8635, 0.9231), (8.444, 1.323, -0.9231), (6.773, 1.323, -0.9231), (6.773, 0.8635, 0.9231), (-8.444, 1.094, -0.9231), (-8.444, 0.6344, 0.9231), (-6.773, 0.6344, 0.9231), (-6.773, 1.094, -0.9231), (-8.444, 0.8635, 0.9231), (-8.444, 1.323, -0.9231), (-6.773, 1.323, -0.9231), (-6.773, 0.8635, 0.9231)], [], [(26, 10, 2, 18), (0, 1, 4, 5), (2, 3, 6, 7), (1, 2, 7, 4), (25, 9, 10, 26), (5, 4, 7, 6), (26, 18, 19, 27), (0, 16, 17, 1), (8, 13, 12, 9), (10, 15, 14, 11), (9, 12, 15, 10), (13, 14, 15, 12), (9, 25, 24, 8), (16, 21, 20, 17), (18, 23, 22, 19), (17, 20, 23, 18), (21, 22, 23, 20), (24, 25, 28, 29), (26, 27, 30, 31), (25, 26, 31, 28), (29, 28, 31, 30), (10, 11, 3, 2), (17, 18, 2, 1)])
_uv = me_cube_025.uv_layers.new(name='UVMap')
_uv.uv.foreach_set('vector', [0.09649, 0.3129, 0.09651, 0.2397, 0.8779, 0.24, 0.8779, 0.3132, 0.01334, 0.3267, 0.03982, 0.4332, 0.02661, 0.4332, 0.0001239, 0.3267, 0.8907, 0.2262, 0.8907, 0.1165, 0.9035, 0.1133, 0.9035, 0.223, 0.9743, 0.24, 0.8779, 0.24, 0.8779, 0.2268, 0.9743, 0.2268, 0.0001284, 0.3129, 0.0001538, 0.2397, 0.09651, 0.2397, 0.09649, 0.3129, 0.9999, 0.1133, 0.9999, 0.223, 0.9035, 0.223, 0.9035, 0.1133, 0.8907, 0.1131, 0.1093, 0.1131, 0.1093, 0.003312, 0.8907, 0.003313, 0.01334, 0.3267, 0.1395, 0.3267, 0.113, 0.4332, 0.03982, 0.4332, 0.1662, 0.4332, 0.153, 0.4332, 0.1794, 0.3267, 0.1927, 0.3267, 0.1093, 0.2262, 0.09648, 0.223, 0.09648, 0.1133, 0.1093, 0.1165, 0.0001538, 0.2397, 0.0001584, 0.2265, 0.09652, 0.2265, 0.09651, 0.2397, 0.0001239, 0.1133, 0.09648, 0.1133, 0.09648, 0.223, 0.0001239, 0.223, 0.1927, 0.3267, 0.2658, 0.3267, 0.2923, 0.4332, 0.1662, 0.4332, 0.1395, 0.3267, 0.1527, 0.3267, 0.1262, 0.4332, 0.113, 0.4332, 0.1093, 0.1131, 0.09648, 0.1099, 0.09648, 0.0001239, 0.1093, 0.003312, 0.9742, 0.3132, 0.9742, 0.3264, 0.8779, 0.3264, 0.8779, 0.3132, 0.0001239, 0.0001239, 0.09648, 0.0001239, 0.09648, 0.1099, 0.0001239, 0.1099, 0.2923, 0.4332, 0.2658, 0.3267, 0.2791, 0.3267, 0.3055, 0.4332, 0.8907, 0.1131, 0.8907, 0.003313, 0.9035, 0.0001243, 0.9035, 0.1099, 0.0001284, 0.3129, 0.09649, 0.3129, 0.09648, 0.3261, 0.0001239, 0.3261, 0.9999, 0.0001243, 0.9999, 0.1099, 0.9035, 0.1099, 0.9035, 0.0001243, 0.1093, 0.2262, 0.1093, 0.1165, 0.8907, 0.1165, 0.8907, 0.2262, 0.9742, 0.3132, 0.8779, 0.3132, 0.8779, 0.24, 0.9743, 0.24])
me_cube_025.use_remesh_preserve_volume = False
me_cube_025.use_remesh_preserve_attributes = False
me_cube_025.use_mirror_vertex_groups = False
me_cube_025.update()
me_cube_024 = bpy.data.meshes.new('Cube.024')
me_cube_024.from_pydata([(8.444, -1.094, -0.9231), (8.444, -0.6344, 0.9231), (6.773, -0.6344, 0.9231), (6.773, -1.094, -0.9231), (8.444, -0.8635, 0.9231), (8.444, -1.323, -0.9231), (6.773, -1.323, -0.9231), (6.773, -0.8635, 0.9231), (-8.444, -1.094, -0.9231), (-8.444, -0.6344, 0.9231), (-6.773, -0.6344, 0.9231), (-6.773, -1.094, -0.9231), (-8.444, -0.8635, 0.9231), (-8.444, -1.323, -0.9231), (-6.773, -1.323, -0.9231), (-6.773, -0.8635, 0.9231), (8.444, 1.094, -0.9231), (8.444, 0.6344, 0.9231), (6.773, 0.6344, 0.9231), (6.773, 1.094, -0.9231), (8.444, 0.8635, 0.9231), (8.444, 1.323, -0.9231), (6.773, 1.323, -0.9231), (6.773, 0.8635, 0.9231), (-8.444, 1.094, -0.9231), (-8.444, 0.6344, 0.9231), (-6.773, 0.6344, 0.9231), (-6.773, 1.094, -0.9231), (-8.444, 0.8635, 0.9231), (-8.444, 1.323, -0.9231), (-6.773, 1.323, -0.9231), (-6.773, 0.8635, 0.9231)], [], [(26, 10, 2, 18), (0, 1, 4, 5), (2, 3, 6, 7), (1, 2, 7, 4), (25, 9, 10, 26), (5, 4, 7, 6), (26, 18, 19, 27), (0, 16, 17, 1), (8, 13, 12, 9), (10, 15, 14, 11), (9, 12, 15, 10), (13, 14, 15, 12), (9, 25, 24, 8), (16, 21, 20, 17), (18, 23, 22, 19), (17, 20, 23, 18), (21, 22, 23, 20), (24, 25, 28, 29), (26, 27, 30, 31), (25, 26, 31, 28), (29, 28, 31, 30), (10, 11, 3, 2), (17, 18, 2, 1)])
_uv = me_cube_024.uv_layers.new(name='UVMap')
_uv.uv.foreach_set('vector', [0.09649, 0.3129, 0.09651, 0.2397, 0.8779, 0.24, 0.8779, 0.3132, 0.01334, 0.3267, 0.03982, 0.4332, 0.02661, 0.4332, 0.0001239, 0.3267, 0.8907, 0.2262, 0.8907, 0.1165, 0.9035, 0.1133, 0.9035, 0.223, 0.9743, 0.24, 0.8779, 0.24, 0.8779, 0.2268, 0.9743, 0.2268, 0.0001284, 0.3129, 0.0001538, 0.2397, 0.09651, 0.2397, 0.09649, 0.3129, 0.9999, 0.1133, 0.9999, 0.223, 0.9035, 0.223, 0.9035, 0.1133, 0.8907, 0.1131, 0.1093, 0.1131, 0.1093, 0.003312, 0.8907, 0.003313, 0.01334, 0.3267, 0.1395, 0.3267, 0.113, 0.4332, 0.03982, 0.4332, 0.1662, 0.4332, 0.153, 0.4332, 0.1794, 0.3267, 0.1927, 0.3267, 0.1093, 0.2262, 0.09648, 0.223, 0.09648, 0.1133, 0.1093, 0.1165, 0.0001538, 0.2397, 0.0001584, 0.2265, 0.09652, 0.2265, 0.09651, 0.2397, 0.0001239, 0.1133, 0.09648, 0.1133, 0.09648, 0.223, 0.0001239, 0.223, 0.1927, 0.3267, 0.2658, 0.3267, 0.2923, 0.4332, 0.1662, 0.4332, 0.1395, 0.3267, 0.1527, 0.3267, 0.1262, 0.4332, 0.113, 0.4332, 0.1093, 0.1131, 0.09648, 0.1099, 0.09648, 0.0001239, 0.1093, 0.003312, 0.9742, 0.3132, 0.9742, 0.3264, 0.8779, 0.3264, 0.8779, 0.3132, 0.0001239, 0.0001239, 0.09648, 0.0001239, 0.09648, 0.1099, 0.0001239, 0.1099, 0.2923, 0.4332, 0.2658, 0.3267, 0.2791, 0.3267, 0.3055, 0.4332, 0.8907, 0.1131, 0.8907, 0.003313, 0.9035, 0.0001243, 0.9035, 0.1099, 0.0001284, 0.3129, 0.09649, 0.3129, 0.09648, 0.3261, 0.0001239, 0.3261, 0.9999, 0.0001243, 0.9999, 0.1099, 0.9035, 0.1099, 0.9035, 0.0001243, 0.1093, 0.2262, 0.1093, 0.1165, 0.8907, 0.1165, 0.8907, 0.2262, 0.9742, 0.3132, 0.8779, 0.3132, 0.8779, 0.24, 0.9743, 0.24])
me_cube_024.use_remesh_preserve_volume = False
me_cube_024.use_remesh_preserve_attributes = False
me_cube_024.use_mirror_vertex_groups = False
me_cube_024.update()
me_cube_021 = bpy.data.meshes.new('Cube.021')
me_cube_021.from_pydata([(-1.0, 0.9798, -0.7267), (-1.0, 0.9798, 0.7929), (1.0, 0.9798, -0.7267), (1.0, 0.9798, 0.7929), (-1.0, 0.9072, 0.5528), (-1.0, 0.9072, -0.4866), (-1.0, -0.001601, 1.328), (-1.0, -0.001601, -1.329), (1.0, -0.001601, 1.328), (1.0, -0.001601, -1.329), (-1.0, -0.001601, 1.088), (-1.0, -0.001601, -1.088), (-0.1751, -0.001601, 1.088), (-0.1751, 0.9072, 0.5528), (-0.1751, 0.9072, -0.4866), (-0.1751, -0.001601, -1.088), (-1.0, 0.8399, 1.19), (1.0, 0.8399, -1.19), (-1.0, 0.7853, 0.9503), (-1.0, 0.8399, -1.19), (1.0, 0.8399, 1.19), (-1.0, 0.7853, -0.9503), (-0.1751, 0.7853, 0.9503), (-0.1751, 0.7853, -0.9503), (-1.0, 0.6508, -1.19), (1.0, 0.6508, 1.19), (-1.0, 0.6235, -0.9503), (-0.1751, 0.6235, -0.9503), (-1.0, 0.6508, 1.19), (1.0, 0.6508, -1.19), (-1.0, 0.6235, 0.9503), (-0.1751, 0.6235, 0.9503), (-1.0, 0.5999, -1.329), (1.0, 0.5999, 1.328), (-1.0, 0.5738, -1.088), (-0.1751, 0.5738, -1.088), (-1.0, 0.5999, 1.328), (1.0, 0.5999, -1.329), (-1.0, 0.5738, 1.088), (-0.1751, 0.5738, 1.088)], [], [(1, 0, 5, 4), (1, 3, 2, 0), (19, 0, 2, 17), (20, 3, 1, 16), (18, 4, 13, 22), (16, 1, 4, 18), (32, 7, 11, 34), (33, 8, 9, 37), (22, 13, 14, 23), (4, 5, 14, 13), (34, 11, 15, 35), (5, 21, 23, 14), (31, 22, 23, 27), (3, 20, 17, 2), (0, 19, 21, 5), (28, 16, 18, 30), (30, 18, 22, 31), (25, 20, 16, 28), (24, 19, 17, 29), (32, 24, 29, 37), (33, 25, 28, 36), (38, 30, 31, 39), (36, 28, 30, 38), (39, 31, 27, 35), (21, 26, 27, 23), (20, 25, 29, 17), (19, 24, 26, 21), (12, 39, 35, 15), (6, 36, 38, 10), (10, 38, 39, 12), (8, 33, 36, 6), (7, 32, 37, 9), (26, 34, 35, 27), (25, 33, 37, 29), (24, 32, 34, 26)])
me_cube_021.use_remesh_preserve_volume = False
me_cube_021.use_remesh_preserve_attributes = False
me_cube_021.use_mirror_vertex_groups = False
me_cube_021.update()
me_cube_013 = bpy.data.meshes.new('Cube.013')
me_cube_013.from_pydata([(-1.0, -1.0, -1.0), (-1.0, -1.0, 1.0), (-1.0, 1.0, -1.0), (-1.0, 1.0, 1.0), (1.0, -1.0, -1.0), (1.0, -1.0, 1.0), (1.0, 1.0, -1.0), (1.0, 1.0, 1.0)], [], [(1, 3, 2, 0), (3, 7, 6, 2), (7, 5, 4, 6), (5, 1, 0, 4), (0, 2, 6, 4), (5, 7, 3, 1)])
me_cube_013.use_remesh_preserve_volume = False
me_cube_013.use_remesh_preserve_attributes = False
me_cube_013.use_mirror_vertex_groups = False
me_cube_013.update()
me_cube_012 = bpy.data.meshes.new('Cube.012')
me_cube_012.from_pydata([(-1.0, -1.0, -1.0), (-1.0, -1.0, 1.0), (-1.0, 1.0, -1.0), (-1.0, 1.0, 1.0), (1.0, -1.0, -1.0), (1.0, -1.0, 1.0), (1.0, 1.0, -1.0), (1.0, 1.0, 1.0)], [], [(1, 3, 2, 0), (3, 7, 6, 2), (7, 5, 4, 6), (5, 1, 0, 4), (0, 2, 6, 4), (5, 7, 3, 1)])
me_cube_012.use_remesh_preserve_volume = False
me_cube_012.use_remesh_preserve_attributes = False
me_cube_012.use_mirror_vertex_groups = False
me_cube_012.update()
me_cube_011 = bpy.data.meshes.new('Cube.011')
me_cube_011.from_pydata([(-1.0, -1.0, -1.0), (-1.0, -1.0, 1.0), (-1.0, 1.0, -1.0), (-1.0, 1.0, 1.0), (1.0, -1.0, -1.0), (1.0, -1.0, 1.0), (1.0, 1.0, -1.0), (1.0, 1.0, 1.0)], [], [(1, 3, 2, 0), (3, 7, 6, 2), (7, 5, 4, 6), (5, 1, 0, 4), (0, 2, 6, 4), (5, 7, 3, 1)])
me_cube_011.use_remesh_preserve_volume = False
me_cube_011.use_remesh_preserve_attributes = False
me_cube_011.use_mirror_vertex_groups = False
me_cube_011.update()
me_cube_010 = bpy.data.meshes.new('Cube.010')
me_cube_010.from_pydata([(-1.0, -1.0, -1.0), (-1.0, -1.0, 1.0), (-1.0, 1.0, -1.0), (-1.0, 1.0, 1.0), (1.0, -1.0, -1.0), (1.0, -1.0, 1.0), (1.0, 1.0, -1.0), (1.0, 1.0, 1.0)], [], [(1, 3, 2, 0), (3, 7, 6, 2), (7, 5, 4, 6), (5, 1, 0, 4), (0, 2, 6, 4), (5, 7, 3, 1)])
me_cube_010.use_remesh_preserve_volume = False
me_cube_010.use_remesh_preserve_attributes = False
me_cube_010.use_mirror_vertex_groups = False
me_cube_010.update()
me_cube_009 = bpy.data.meshes.new('Cube.009')
me_cube_009.from_pydata([(-1.0, -1.0, -1.0), (-1.0, -1.0, 1.0), (-1.0, 1.0, -1.0), (-1.0, 1.0, 1.0), (1.0, -1.0, -1.0), (1.0, -1.0, 1.0), (1.0, 1.0, -1.0), (1.0, 1.0, 1.0)], [], [(1, 3, 2, 0), (3, 7, 6, 2), (7, 5, 4, 6), (5, 1, 0, 4), (0, 2, 6, 4), (5, 7, 3, 1)])
me_cube_009.use_remesh_preserve_volume = False
me_cube_009.use_remesh_preserve_attributes = False
me_cube_009.use_mirror_vertex_groups = False
me_cube_009.update()
me_cube_008 = bpy.data.meshes.new('Cube.008')
me_cube_008.from_pydata([(-1.0, -1.0, -1.0), (-1.0, -1.0, 1.0), (-1.0, 1.0, -1.0), (-1.0, 1.0, 1.0), (1.0, -1.0, -1.0), (1.0, -1.0, 1.0), (1.0, 1.0, -1.0), (1.0, 1.0, 1.0)], [], [(1, 3, 2, 0), (3, 7, 6, 2), (7, 5, 4, 6), (5, 1, 0, 4), (0, 2, 6, 4), (5, 7, 3, 1)])
me_cube_008.use_remesh_preserve_volume = False
me_cube_008.use_remesh_preserve_attributes = False
me_cube_008.use_mirror_vertex_groups = False
me_cube_008.update()
me_cube_007 = bpy.data.meshes.new('Cube.007')
me_cube_007.from_pydata([(-1.0, -1.0, -1.0), (-1.0, -1.0, 1.0), (-1.0, 1.0, -1.0), (-1.0, 1.0, 1.0), (1.0, -1.0, -1.0), (1.0, -1.0, 1.0), (1.0, 1.0, -1.0), (1.0, 1.0, 1.0)], [], [(1, 3, 2, 0), (3, 7, 6, 2), (7, 5, 4, 6), (5, 1, 0, 4), (0, 2, 6, 4), (5, 7, 3, 1)])
me_cube_007.use_remesh_preserve_volume = False
me_cube_007.use_remesh_preserve_attributes = False
me_cube_007.use_mirror_vertex_groups = False
me_cube_007.update()
me_cube_006 = bpy.data.meshes.new('Cube.006')
me_cube_006.from_pydata([(-1.0, -1.0, -1.0), (-1.0, -1.0, 1.0), (-1.0, 1.0, -1.0), (-1.0, 1.0, 1.0), (1.0, -1.0, -1.0), (1.0, -1.0, 1.0), (1.0, 1.0, -1.0), (1.0, 1.0, 1.0)], [], [(1, 3, 2, 0), (3, 7, 6, 2), (7, 5, 4, 6), (5, 1, 0, 4), (0, 2, 6, 4), (5, 7, 3, 1)])
me_cube_006.use_remesh_preserve_volume = False
me_cube_006.use_remesh_preserve_attributes = False
me_cube_006.use_mirror_vertex_groups = False
me_cube_006.update()
me_cube = bpy.data.meshes.new('Cube')
me_cube.from_pydata([(-1.0, -1.0, 1.0), (-0.5279, -0.8121, 0.5279), (-0.8039, -0.8121, 0.8039), (-0.6498, -1.0, 0.6498), (-0.5279, -1.04, 0.5279), (-0.6498, -1.04, 0.6498), (-1.0, 0.01668, 1.0), (-1.037, 0.01668, 0.5491), (-1.037, -0.574, 0.5491), (-1.037, -0.574, -0.01232), (0.0, -1.0, 1.0), (0.0, -0.8121, 0.5279), (0.0, -0.8121, 0.8039), (0.0, -1.0, 0.6498), (0.0, -1.04, 0.5279), (0.0, -1.04, 0.6498), (0.0, 0.01668, 1.0), (-1.037, -0.6898, 0.665), (-1.037, 0.01668, 0.665), (-1.037, -0.6898, -0.01232), (-1.0, 0.01668, 0.665), (-1.0, -0.6898, 0.665), (-1.0, -0.6898, -0.01232), (-1.0, -1.0, -0.01232), (-0.5279, -0.8121, -0.01232), (-0.6498, -1.0, -0.01232), (-0.5279, -1.04, -0.01232), (-0.6498, -1.04, -0.01232), (-0.8053, 0.01668, 0.5491), (-0.8053, -0.574, 0.5491), (-0.8053, -0.574, -0.01232), (-0.8053, 0.02868, -0.01232)], [], [(11, 14, 4, 1), (11, 1, 2, 12), (10, 0, 3, 13), (15, 5, 4, 14), (13, 3, 5, 15), (23, 0, 21, 22), (10, 16, 6, 0), (17, 18, 7, 8), (19, 17, 8, 9), (21, 20, 18, 17), (22, 21, 17, 19), (0, 6, 20, 21), (5, 27, 26, 4), (0, 23, 25, 3), (3, 25, 27, 5), (9, 8, 29, 30), (8, 7, 28, 29), (24, 1, 4, 26), (28, 31, 30, 29)])
me_cube.use_remesh_preserve_volume = False
me_cube.use_remesh_preserve_attributes = False
me_cube.use_mirror_vertex_groups = False
me_cube.update()
me_cube_005 = bpy.data.meshes.new('Cube.005')
me_cube_005.from_pydata([(8.444, -1.094, -0.9231), (8.444, -0.6344, 0.9231), (6.773, -0.6344, 0.9231), (6.773, -1.094, -0.9231), (8.444, -0.8635, 0.9231), (8.444, -1.323, -0.9231), (6.773, -1.323, -0.9231), (6.773, -0.8635, 0.9231), (-8.444, -1.094, -0.9231), (-8.444, -0.6344, 0.9231), (-6.773, -0.6344, 0.9231), (-6.773, -1.094, -0.9231), (-8.444, -0.8635, 0.9231), (-8.444, -1.323, -0.9231), (-6.773, -1.323, -0.9231), (-6.773, -0.8635, 0.9231), (8.444, 1.094, -0.9231), (8.444, 0.6344, 0.9231), (6.773, 0.6344, 0.9231), (6.773, 1.094, -0.9231), (8.444, 0.8635, 0.9231), (8.444, 1.323, -0.9231), (6.773, 1.323, -0.9231), (6.773, 0.8635, 0.9231), (-8.444, 1.094, -0.9231), (-8.444, 0.6344, 0.9231), (-6.773, 0.6344, 0.9231), (-6.773, 1.094, -0.9231), (-8.444, 0.8635, 0.9231), (-8.444, 1.323, -0.9231), (-6.773, 1.323, -0.9231), (-6.773, 0.8635, 0.9231)], [], [(26, 10, 2, 18), (0, 1, 4, 5), (2, 3, 6, 7), (1, 2, 7, 4), (25, 9, 10, 26), (5, 4, 7, 6), (26, 18, 19, 27), (0, 16, 17, 1), (8, 13, 12, 9), (10, 15, 14, 11), (9, 12, 15, 10), (13, 14, 15, 12), (9, 25, 24, 8), (16, 21, 20, 17), (18, 23, 22, 19), (17, 20, 23, 18), (21, 22, 23, 20), (24, 25, 28, 29), (26, 27, 30, 31), (25, 26, 31, 28), (29, 28, 31, 30), (10, 11, 3, 2), (17, 18, 2, 1)])
_uv = me_cube_005.uv_layers.new(name='UVMap')
_uv.uv.foreach_set('vector', [0.09649, 0.3129, 0.09651, 0.2397, 0.8779, 0.24, 0.8779, 0.3132, 0.01334, 0.3267, 0.03982, 0.4332, 0.02661, 0.4332, 0.0001239, 0.3267, 0.8907, 0.2262, 0.8907, 0.1165, 0.9035, 0.1133, 0.9035, 0.223, 0.9743, 0.24, 0.8779, 0.24, 0.8779, 0.2268, 0.9743, 0.2268, 0.0001284, 0.3129, 0.0001538, 0.2397, 0.09651, 0.2397, 0.09649, 0.3129, 0.9999, 0.1133, 0.9999, 0.223, 0.9035, 0.223, 0.9035, 0.1133, 0.8907, 0.1131, 0.1093, 0.1131, 0.1093, 0.003312, 0.8907, 0.003313, 0.01334, 0.3267, 0.1395, 0.3267, 0.113, 0.4332, 0.03982, 0.4332, 0.1662, 0.4332, 0.153, 0.4332, 0.1794, 0.3267, 0.1927, 0.3267, 0.1093, 0.2262, 0.09648, 0.223, 0.09648, 0.1133, 0.1093, 0.1165, 0.0001538, 0.2397, 0.0001584, 0.2265, 0.09652, 0.2265, 0.09651, 0.2397, 0.0001239, 0.1133, 0.09648, 0.1133, 0.09648, 0.223, 0.0001239, 0.223, 0.1927, 0.3267, 0.2658, 0.3267, 0.2923, 0.4332, 0.1662, 0.4332, 0.1395, 0.3267, 0.1527, 0.3267, 0.1262, 0.4332, 0.113, 0.4332, 0.1093, 0.1131, 0.09648, 0.1099, 0.09648, 0.0001239, 0.1093, 0.003312, 0.9742, 0.3132, 0.9742, 0.3264, 0.8779, 0.3264, 0.8779, 0.3132, 0.0001239, 0.0001239, 0.09648, 0.0001239, 0.09648, 0.1099, 0.0001239, 0.1099, 0.2923, 0.4332, 0.2658, 0.3267, 0.2791, 0.3267, 0.3055, 0.4332, 0.8907, 0.1131, 0.8907, 0.003313, 0.9035, 0.0001243, 0.9035, 0.1099, 0.0001284, 0.3129, 0.09649, 0.3129, 0.09648, 0.3261, 0.0001239, 0.3261, 0.9999, 0.0001243, 0.9999, 0.1099, 0.9035, 0.1099, 0.9035, 0.0001243, 0.1093, 0.2262, 0.1093, 0.1165, 0.8907, 0.1165, 0.8907, 0.2262, 0.9742, 0.3132, 0.8779, 0.3132, 0.8779, 0.24, 0.9743, 0.24])
me_cube_005.use_remesh_preserve_volume = False
me_cube_005.use_remesh_preserve_attributes = False
me_cube_005.use_mirror_vertex_groups = False
me_cube_005.update()
me_cube_001 = bpy.data.meshes.new('Cube.001')
me_cube_001.from_pydata([(8.444, -1.094, -0.9231), (8.444, -0.6344, 0.9231), (6.773, -0.6344, 0.9231), (6.773, -1.094, -0.9231), (8.444, -0.8635, 0.9231), (8.444, -1.323, -0.9231), (6.773, -1.323, -0.9231), (6.773, -0.8635, 0.9231), (-8.444, -1.094, -0.9231), (-8.444, -0.6344, 0.9231), (-6.773, -0.6344, 0.9231), (-6.773, -1.094, -0.9231), (-8.444, -0.8635, 0.9231), (-8.444, -1.323, -0.9231), (-6.773, -1.323, -0.9231), (-6.773, -0.8635, 0.9231), (8.444, 1.094, -0.9231), (8.444, 0.6344, 0.9231), (6.773, 0.6344, 0.9231), (6.773, 1.094, -0.9231), (8.444, 0.8635, 0.9231), (8.444, 1.323, -0.9231), (6.773, 1.323, -0.9231), (6.773, 0.8635, 0.9231), (-8.444, 1.094, -0.9231), (-8.444, 0.6344, 0.9231), (-6.773, 0.6344, 0.9231), (-6.773, 1.094, -0.9231), (-8.444, 0.8635, 0.9231), (-8.444, 1.323, -0.9231), (-6.773, 1.323, -0.9231), (-6.773, 0.8635, 0.9231)], [], [(26, 10, 2, 18), (0, 1, 4, 5), (2, 3, 6, 7), (1, 2, 7, 4), (25, 9, 10, 26), (5, 4, 7, 6), (26, 18, 19, 27), (0, 16, 17, 1), (8, 13, 12, 9), (10, 15, 14, 11), (9, 12, 15, 10), (13, 14, 15, 12), (9, 25, 24, 8), (16, 21, 20, 17), (18, 23, 22, 19), (17, 20, 23, 18), (21, 22, 23, 20), (24, 25, 28, 29), (26, 27, 30, 31), (25, 26, 31, 28), (29, 28, 31, 30), (10, 11, 3, 2), (17, 18, 2, 1)])
_uv = me_cube_001.uv_layers.new(name='UVMap')
_uv.uv.foreach_set('vector', [0.09649, 0.3129, 0.09651, 0.2397, 0.8779, 0.24, 0.8779, 0.3132, 0.01334, 0.3267, 0.03982, 0.4332, 0.02661, 0.4332, 0.0001239, 0.3267, 0.8907, 0.2262, 0.8907, 0.1165, 0.9035, 0.1133, 0.9035, 0.223, 0.9743, 0.24, 0.8779, 0.24, 0.8779, 0.2268, 0.9743, 0.2268, 0.0001284, 0.3129, 0.0001538, 0.2397, 0.09651, 0.2397, 0.09649, 0.3129, 0.9999, 0.1133, 0.9999, 0.223, 0.9035, 0.223, 0.9035, 0.1133, 0.8907, 0.1131, 0.1093, 0.1131, 0.1093, 0.003312, 0.8907, 0.003313, 0.01334, 0.3267, 0.1395, 0.3267, 0.113, 0.4332, 0.03982, 0.4332, 0.1662, 0.4332, 0.153, 0.4332, 0.1794, 0.3267, 0.1927, 0.3267, 0.1093, 0.2262, 0.09648, 0.223, 0.09648, 0.1133, 0.1093, 0.1165, 0.0001538, 0.2397, 0.0001584, 0.2265, 0.09652, 0.2265, 0.09651, 0.2397, 0.0001239, 0.1133, 0.09648, 0.1133, 0.09648, 0.223, 0.0001239, 0.223, 0.1927, 0.3267, 0.2658, 0.3267, 0.2923, 0.4332, 0.1662, 0.4332, 0.1395, 0.3267, 0.1527, 0.3267, 0.1262, 0.4332, 0.113, 0.4332, 0.1093, 0.1131, 0.09648, 0.1099, 0.09648, 0.0001239, 0.1093, 0.003312, 0.9742, 0.3132, 0.9742, 0.3264, 0.8779, 0.3264, 0.8779, 0.3132, 0.0001239, 0.0001239, 0.09648, 0.0001239, 0.09648, 0.1099, 0.0001239, 0.1099, 0.2923, 0.4332, 0.2658, 0.3267, 0.2791, 0.3267, 0.3055, 0.4332, 0.8907, 0.1131, 0.8907, 0.003313, 0.9035, 0.0001243, 0.9035, 0.1099, 0.0001284, 0.3129, 0.09649, 0.3129, 0.09648, 0.3261, 0.0001239, 0.3261, 0.9999, 0.0001243, 0.9999, 0.1099, 0.9035, 0.1099, 0.9035, 0.0001243, 0.1093, 0.2262, 0.1093, 0.1165, 0.8907, 0.1165, 0.8907, 0.2262, 0.9742, 0.3132, 0.8779, 0.3132, 0.8779, 0.24, 0.9743, 0.24])
me_cube_001.use_remesh_preserve_volume = False
me_cube_001.use_remesh_preserve_attributes = False
me_cube_001.use_mirror_vertex_groups = False
me_cube_001.update()
me_cube_002 = bpy.data.meshes.new('Cube.002')
me_cube_002.from_pydata([(-7.787, 0.2051, 3.074), (7.787, 0.2051, 3.074), (7.787, -0.1691, 3.074), (-7.787, -0.1691, 3.074), (-2.595, -0.1691, 1.346), (2.596, -0.1691, 1.346), (2.596, 0.2051, 1.346), (-2.595, 0.2051, 1.346), (-5.191, 0.2051, 3.074), (-5.191, -0.1691, 3.074), (5.192, -0.1691, 3.074), (5.192, 0.2051, 3.074), (-7.787, 0.2649, -3.251), (7.787, 0.2649, -3.251), (7.787, -0.266, -3.251), (-7.787, -0.266, -3.251), (2.596, -0.266, -1.547), (-2.595, -0.266, -1.547), (-2.595, 0.2649, -1.547), (2.596, 0.2649, -1.547), (-5.191, 0.2649, -3.251), (-5.191, -0.266, -3.251), (5.192, -0.266, -3.251), (5.192, 0.2649, -3.251), (-7.897, 0.4351, -3.251), (-7.897, 0.4351, -4.329), (-7.897, -0.4855, -4.329), (7.892, 0.4351, -3.251), (7.892, 0.4351, -4.329), (-5.191, 0.4351, -4.329), (7.892, -0.4855, -3.251), (7.892, -0.4855, -4.329), (5.192, -0.4855, -4.329), (5.192, 0.4351, -4.329), (2.596, 0.4351, -4.329), (-2.595, 0.4351, -4.329), (-5.191, -0.4855, -4.329), (-2.595, -0.4855, -4.329), (2.596, -0.4855, -4.329), (2.596, -0.4855, -1.547), (-2.595, -0.4855, -1.547), (-2.595, 0.4351, -1.547), (2.596, 0.4351, -1.547), (-5.191, 0.4351, -3.251), (-5.191, -0.4855, -3.251), (5.192, -0.4855, -3.251), (5.192, 0.4351, -3.251), (-7.897, -0.4855, -3.251), (-7.787, -0.266, 2.713), (-7.787, 0.2649, 2.713), (7.787, 0.2649, 2.713), (7.787, -0.266, 2.713), (2.596, -0.266, 0.9401), (-2.595, -0.266, 0.9401), (-2.595, 0.2649, 0.9401), (2.596, 0.2649, 0.9401), (-5.191, 0.2649, 2.713), (-5.191, -0.266, 2.713), (5.192, -0.266, 2.713), (5.192, 0.2649, 2.713), (-7.787, -0.1691, 2.792), (-7.787, 0.2051, 2.792), (7.787, 0.2051, 2.792), (7.787, -0.1691, 2.792), (2.596, -0.1691, 1.029), (-2.595, -0.1691, 1.029), (-2.595, 0.2051, 1.029), (2.596, 0.2051, 1.029), (-5.191, 0.2051, 2.792), (-5.191, -0.1691, 2.792), (5.192, -0.1691, 2.792), (5.192, 0.2051, 2.792)], [], [(21, 15, 47, 44), (14, 22, 45, 30), (15, 12, 24, 47), (18, 19, 42, 41), (22, 16, 39, 45), (19, 23, 46, 42), (23, 13, 27, 46), (12, 20, 43, 24), (16, 17, 40, 39), (13, 14, 30, 27), (17, 21, 44, 40), (20, 18, 41, 43), (55, 59, 23, 19), (51, 58, 22, 14), (53, 57, 21, 17), (49, 56, 20, 12), (54, 55, 19, 18), (56, 54, 18, 20), (52, 53, 17, 16), (58, 52, 16, 22), (57, 48, 15, 21), (50, 51, 14, 13), (59, 50, 13, 23), (48, 49, 12, 15), (47, 24, 25, 26), (46, 27, 28, 33), (27, 30, 31, 28), (44, 47, 26, 36), (32, 33, 28, 31), (36, 29, 35, 37), (37, 35, 34, 38), (45, 39, 38, 32), (39, 40, 37, 38), (43, 41, 35, 29), (41, 42, 34, 35), (24, 43, 29, 25), (26, 25, 29, 36), (40, 44, 36, 37), (30, 45, 32, 31), (38, 34, 33, 32), (42, 46, 33, 34), (11, 6, 5, 10), (10, 2, 1, 11), (4, 5, 6, 7), (8, 0, 3, 9), (9, 4, 7, 8), (60, 61, 49, 48), (71, 62, 50, 59), (62, 63, 51, 50), (69, 60, 48, 57), (70, 64, 52, 58), (64, 65, 53, 52), (68, 66, 54, 56), (66, 67, 55, 54), (61, 68, 56, 49), (65, 69, 57, 53), (63, 70, 58, 51), (67, 71, 59, 55), (6, 11, 71, 67), (2, 10, 70, 63), (4, 9, 69, 65), (0, 8, 68, 61), (7, 6, 67, 66), (8, 7, 66, 68), (5, 4, 65, 64), (10, 5, 64, 70), (9, 3, 60, 69), (1, 2, 63, 62), (11, 1, 62, 71), (3, 0, 61, 60)])
_uv = me_cube_002.uv_layers.new(name='UVMap')
_uv.uv.foreach_set('vector', [0.137, 0.6807, 0.005855, 0.6807, 0.000275, 0.6696, 0.137, 0.6696, 0.7925, 0.6807, 0.6614, 0.6807, 0.6614, 0.6696, 0.7977, 0.6696, 0.8229, 0.2952, 0.796, 0.2952, 0.7874, 0.2896, 0.8339, 0.2896, 0.2681, 0.7673, 0.5303, 0.7673, 0.5303, 0.7759, 0.2681, 0.7759, 0.6675, 0.6789, 0.5363, 0.7649, 0.5303, 0.7557, 0.6614, 0.6696, 0.535, 0.7687, 0.6661, 0.8547, 0.6614, 0.8619, 0.5303, 0.7759, 0.6614, 0.8533, 0.7925, 0.8533, 0.7977, 0.8619, 0.6614, 0.8619, 0.005855, 0.8533, 0.137, 0.8533, 0.137, 0.8619, 0.000275, 0.8619, 0.5303, 0.7667, 0.2681, 0.7667, 0.2681, 0.7557, 0.5303, 0.7557, 0.8724, 0.2949, 0.8456, 0.2949, 0.8345, 0.2896, 0.881, 0.2896, 0.262, 0.7649, 0.1309, 0.6789, 0.137, 0.6696, 0.2681, 0.7557, 0.1322, 0.8547, 0.2633, 0.7687, 0.2681, 0.7759, 0.137, 0.8619, 0.5247, 0.4029, 0.6558, 0.3134, 0.6558, 0.6146, 0.5247, 0.5286, 0.7869, 0.3015, 0.6558, 0.3015, 0.6558, 0.0002755, 0.7869, 0.0002755, 0.2625, 0.2119, 0.1314, 0.3015, 0.1314, 0.0002751, 0.2625, 0.08631, 0.000275, 0.3134, 0.1314, 0.3134, 0.1314, 0.6146, 0.0002751, 0.6146, 0.2625, 0.4029, 0.5247, 0.4029, 0.5247, 0.5286, 0.2625, 0.5286, 0.1314, 0.3134, 0.2625, 0.4029, 0.2625, 0.5286, 0.1314, 0.6146, 0.5247, 0.2119, 0.2625, 0.2119, 0.2625, 0.08631, 0.5247, 0.08631, 0.6558, 0.3015, 0.5247, 0.2119, 0.5247, 0.08631, 0.6558, 0.0002755, 0.1314, 0.3015, 0.000275, 0.3015, 0.0002752, 0.000275, 0.1314, 0.0002751, 0.8724, 0.5961, 0.8456, 0.5961, 0.8456, 0.2949, 0.8724, 0.2949, 0.6558, 0.3134, 0.7869, 0.3134, 0.7869, 0.6146, 0.6558, 0.6146, 0.8229, 0.5964, 0.796, 0.5964, 0.796, 0.2952, 0.8229, 0.2952, 0.8339, 0.2896, 0.7874, 0.2896, 0.7874, 0.2351, 0.8339, 0.2351, 0.6614, 0.8619, 0.7977, 0.8619, 0.7977, 0.9164, 0.6614, 0.9164, 0.881, 0.2896, 0.8345, 0.2896, 0.8345, 0.2351, 0.881, 0.2351, 0.137, 0.6696, 0.000275, 0.6696, 0.000275, 0.6151, 0.137, 0.6151, 0.6614, 0.9637, 0.6614, 0.9172, 0.7978, 0.9172, 0.7977, 0.9637, 0.137, 0.9635, 0.137, 0.917, 0.2681, 0.9171, 0.2681, 0.9636, 0.2681, 0.9636, 0.2681, 0.9171, 0.5303, 0.9171, 0.5303, 0.9636, 0.6614, 0.6696, 0.5303, 0.7557, 0.5303, 0.6151, 0.6614, 0.6151, 0.5303, 0.7557, 0.2681, 0.7557, 0.2681, 0.6151, 0.5303, 0.6151, 0.137, 0.8619, 0.2681, 0.7759, 0.2681, 0.9164, 0.137, 0.9164, 0.2681, 0.7759, 0.5303, 0.7759, 0.5303, 0.9164, 0.2681, 0.9164, 0.000275, 0.8619, 0.137, 0.8619, 0.137, 0.9164, 0.000275, 0.9164, 0.000275, 0.9635, 0.0002911, 0.917, 0.137, 0.917, 0.137, 0.9635, 0.2681, 0.7557, 0.137, 0.6696, 0.137, 0.6151, 0.2681, 0.6151, 0.7977, 0.6696, 0.6614, 0.6696, 0.6614, 0.6151, 0.7977, 0.6151, 0.5303, 0.9636, 0.5303, 0.9171, 0.6614, 0.9172, 0.6614, 0.9637, 0.5303, 0.7759, 0.6614, 0.8619, 0.6614, 0.9164, 0.5303, 0.9164, 0.7086, 0.9832, 0.5511, 0.9832, 0.5511, 0.9643, 0.7086, 0.9643, 0.7086, 0.9643, 0.8397, 0.9643, 0.8397, 0.9832, 0.7086, 0.9832, 0.2889, 0.9643, 0.5511, 0.9643, 0.5511, 0.9832, 0.2889, 0.9832, 0.1314, 0.9832, 0.000275, 0.9832, 0.000275, 0.9643, 0.1314, 0.9643, 0.1314, 0.9643, 0.2889, 0.9643, 0.2889, 0.9832, 0.1314, 0.9832, 0.818, 0.6004, 0.7991, 0.6004, 0.796, 0.5964, 0.8229, 0.5964, 0.6558, 0.3084, 0.7869, 0.3084, 0.7869, 0.3134, 0.6558, 0.3134, 0.8694, 0.6001, 0.8505, 0.6001, 0.8456, 0.5961, 0.8724, 0.5961, 0.1314, 0.3078, 0.000275, 0.3078, 0.000275, 0.3015, 0.1314, 0.3015, 0.6543, 0.3076, 0.5233, 0.2184, 0.5247, 0.2119, 0.6558, 0.3015, 0.5247, 0.2186, 0.2625, 0.2186, 0.2625, 0.2119, 0.5247, 0.2119, 0.132, 0.3084, 0.2631, 0.3975, 0.2625, 0.4029, 0.1314, 0.3134, 0.2625, 0.3975, 0.5247, 0.3975, 0.5247, 0.4029, 0.2625, 0.4029, 0.000275, 0.3084, 0.1314, 0.3084, 0.1314, 0.3134, 0.000275, 0.3134, 0.2639, 0.2184, 0.1328, 0.3076, 0.1314, 0.3015, 0.2625, 0.2119, 0.7869, 0.3078, 0.6558, 0.3078, 0.6558, 0.3015, 0.7869, 0.3015, 0.5241, 0.3975, 0.6551, 0.3084, 0.6558, 0.3134, 0.5247, 0.4029, 0.7964, 0.04175, 0.9539, 0.04323, 0.9459, 0.05497, 0.7874, 0.05497, 0.9185, 0.114, 0.7874, 0.114, 0.7874, 0.09977, 0.9185, 0.09977, 0.9449, 0.0412, 0.7874, 0.03973, 0.7954, 0.02798, 0.9539, 0.02798, 0.7874, 0.08502, 0.9185, 0.08502, 0.9185, 0.09922, 0.7874, 0.09922, 0.000275, 0.9837, 0.2625, 0.9837, 0.2625, 0.9997, 0.000275, 0.9997, 0.7874, 0.01413, 0.9449, 0.01413, 0.9538, 0.02743, 0.7953, 0.02595, 0.5252, 0.9997, 0.263, 0.9997, 0.263, 0.9837, 0.5252, 0.9837, 0.9538, 0.01358, 0.7963, 0.01358, 0.7874, 0.000275, 0.9459, 0.001759, 0.9185, 0.06972, 0.7874, 0.06972, 0.7874, 0.05552, 0.9185, 0.05552, 0.8694, 0.6143, 0.8505, 0.6143, 0.8505, 0.6001, 0.8694, 0.6001, 0.7874, 0.07027, 0.9185, 0.07027, 0.9185, 0.08447, 0.7874, 0.08447, 0.818, 0.6146, 0.7991, 0.6146, 0.7991, 0.6004, 0.818, 0.6004])
_ca = me_cube_002.color_attributes.new('Col', 'BYTE_COLOR', 'CORNER')
_ca.data.foreach_set('color', [1.0, 1.0, 1.0, 1.0, 1.0, 1.0, 1.0, 1.0, 1.0, 1.0, 1.0, 1.0, 1.0, 1.0, 1.0, 1.0, 1.0, 1.0, 1.0, 1.0, 1.0, 1.0, 1.0, 1.0, 1.0, 1.0, 1.0, 1.0, 1.0, 1.0, 1.0, 1.0, 1.0, 1.0, 1.0, 1.0, 1.0, 1.0, 1.0, 1.0, 1.0, 1.0, 1.0, 1.0, 1.0, 1.0, 1.0, 1.0, 1.0, 1.0, 1.0, 1.0, 1.0, 1.0, 1.0, 1.0, 1.0, 1.0, 1.0, 1.0, 1.0, 1.0, 1.0, 1.0, 1.0, 1.0, 1.0, 1.0, 1.0, 1.0, 1.0, 1.0, 1.0, 1.0, 1.0, 1.0, 1.0, 1.0, 1.0, 1.0, 1.0, 1.0, 1.0, 1.0, 1.0, 1.0, 1.0, 1.0, 1.0, 1.0, 1.0, 1.0, 1.0, 1.0, 1.0, 1.0, 1.0, 1.0, 1.0, 1.0, 1.0, 1.0, 1.0, 1.0, 1.0, 1.0, 1.0, 1.0, 1.0, 1.0, 1.0, 1.0, 1.0, 1.0, 1.0, 1.0, 1.0, 1.0, 1.0, 1.0, 1.0, 1.0, 1.0, 1.0, 1.0, 1.0, 1.0, 1.0, 1.0, 1.0, 1.0, 1.0, 1.0, 1.0, 1.0, 1.0, 1.0, 1.0, 1.0, 1.0, 1.0, 1.0, 1.0, 1.0, 1.0, 1.0, 1.0, 1.0, 1.0, 1.0, 1.0, 1.0, 1.0, 1.0, 1.0, 1.0, 1.0, 1.0, 1.0, 1.0, 1.0, 1.0, 1.0, 1.0, 1.0, 1.0, 1.0, 1.0, 1.0, 1.0, 1.0, 1.0, 1.0, 1.0, 1.0, 1.0, 1.0, 1.0, 1.0, 1.0, 1.0, 1.0, 1.0, 1.0, 1.0, 1.0, 1.0, 1.0, 1.0, 1.0, 1.0, 1.0, 1.0, 1.0, 1.0, 1.0, 1.0, 1.0, 1.0, 1.0, 1.0, 1.0, 1.0, 1.0, 1.0, 1.0, 1.0, 1.0, 1.0, 1.0, 1.0, 1.0, 1.0, 1.0, 1.0, 1.0, 1.0, 1.0, 1.0, 1.0, 1.0, 1.0, 1.0, 1.0, 1.0, 1.0, 1.0, 1.0, 1.0, 1.0, 1.0, 1.0, 1.0, 1.0, 1.0, 1.0, 1.0, 1.0, 1.0, 1.0, 1.0, 1.0, 1.0, 1.0, 1.0, 1.0, 1.0, 1.0, 1.0, 1.0, 1.0, 1.0, 1.0, 1.0, 1.0, 1.0, 1.0, 1.0, 1.0, 1.0, 1.0, 1.0, 1.0, 1.0, 1.0, 1.0, 1.0, 1.0, 1.0, 1.0, 1.0, 1.0, 1.0, 1.0, 1.0, 1.0, 1.0, 1.0, 1.0, 1.0, 1.0, 1.0, 1.0, 1.0, 1.0, 1.0, 1.0, 1.0, 1.0, 1.0, 1.0, 1.0, 1.0, 1.0, 1.0, 1.0, 1.0, 1.0, 1.0, 1.0, 1.0, 1.0, 1.0, 1.0, 1.0, 1.0, 1.0, 1.0, 1.0, 1.0, 1.0, 1.0, 1.0, 1.0, 1.0, 1.0, 1.0, 1.0, 1.0, 1.0, 1.0, 1.0, 1.0, 1.0, 1.0, 1.0, 1.0, 1.0, 1.0, 1.0, 1.0, 1.0, 1.0, 1.0, 1.0, 1.0, 1.0, 1.0, 1.0, 1.0, 1.0, 1.0, 1.0, 1.0, 1.0, 1.0, 1.0, 1.0, 1.0, 1.0, 1.0, 1.0, 1.0, 1.0, 1.0, 1.0, 1.0, 1.0, 1.0, 1.0, 1.0, 1.0, 1.0, 1.0, 1.0, 1.0, 1.0, 1.0, 1.0, 1.0, 1.0, 1.0, 1.0, 1.0, 1.0, 1.0, 1.0, 1.0, 1.0, 1.0, 1.0, 1.0, 1.0, 1.0, 1.0, 1.0, 1.0, 1.0, 1.0, 1.0, 1.0, 1.0, 1.0, 1.0, 1.0, 1.0, 1.0, 1.0, 1.0, 1.0, 1.0, 1.0, 1.0, 1.0, 1.0, 1.0, 1.0, 1.0, 1.0, 1.0, 1.0, 1.0, 1.0, 1.0, 1.0, 1.0, 1.0, 1.0, 1.0, 1.0, 1.0, 1.0, 1.0, 1.0, 1.0, 1.0, 1.0, 1.0, 1.0, 1.0, 1.0, 1.0, 1.0, 1.0, 1.0, 1.0, 1.0, 1.0, 1.0, 1.0, 1.0, 1.0, 1.0, 1.0, 1.0, 1.0, 1.0, 1.0, 1.0, 1.0, 1.0, 1.0, 1.0, 1.0, 1.0, 1.0, 1.0, 1.0, 1.0, 1.0, 1.0, 1.0, 1.0, 1.0, 1.0, 1.0, 1.0, 1.0, 1.0, 1.0, 1.0, 1.0, 1.0, 1.0, 1.0, 1.0, 1.0, 1.0, 1.0, 1.0, 1.0, 1.0, 1.0, 1.0, 1.0, 1.0, 1.0, 1.0, 1.0, 1.0, 1.0, 1.0, 1.0, 1.0, 1.0, 1.0, 1.0, 1.0, 1.0, 1.0, 1.0, 1.0, 1.0, 1.0, 1.0, 1.0, 1.0, 1.0, 1.0, 1.0, 1.0, 1.0, 1.0, 1.0, 1.0, 1.0, 1.0, 1.0, 1.0, 1.0, 1.0, 1.0, 1.0, 1.0, 1.0, 1.0, 1.0, 1.0, 1.0, 1.0, 1.0, 1.0, 1.0, 1.0, 1.0, 1.0, 1.0, 1.0, 1.0, 1.0, 1.0, 1.0, 1.0, 1.0, 1.0, 1.0, 1.0, 1.0, 1.0, 1.0, 1.0, 1.0, 1.0, 1.0, 1.0, 1.0, 1.0, 1.0, 1.0, 1.0, 1.0, 1.0, 1.0, 1.0, 1.0, 1.0, 1.0, 1.0, 1.0, 1.0, 1.0, 1.0, 1.0, 1.0, 1.0, 1.0, 1.0, 1.0, 1.0, 1.0, 1.0, 1.0, 1.0, 1.0, 1.0, 1.0, 1.0, 1.0, 1.0, 1.0, 1.0, 1.0, 1.0, 1.0, 1.0, 1.0, 1.0, 1.0, 1.0, 1.0, 1.0, 1.0, 1.0, 1.0, 1.0, 1.0, 1.0, 1.0, 1.0, 1.0, 1.0, 1.0, 1.0, 1.0, 1.0, 1.0, 1.0, 1.0, 1.0, 1.0, 1.0, 1.0, 1.0, 1.0, 1.0, 1.0, 1.0, 1.0, 1.0, 1.0, 1.0, 1.0, 1.0, 1.0, 1.0, 1.0, 1.0, 1.0, 1.0, 1.0, 1.0, 1.0, 1.0, 1.0, 1.0, 1.0, 1.0, 1.0, 1.0, 1.0, 1.0, 1.0, 1.0, 1.0, 1.0, 1.0, 1.0, 1.0, 1.0, 1.0, 1.0, 1.0, 1.0, 1.0, 1.0, 1.0, 1.0, 1.0, 1.0, 1.0, 1.0, 1.0, 1.0, 1.0, 1.0, 1.0, 1.0, 1.0, 1.0, 1.0, 1.0, 1.0, 1.0, 1.0, 1.0, 1.0, 1.0, 1.0, 1.0, 1.0, 1.0, 1.0, 1.0, 1.0, 1.0, 1.0, 1.0, 1.0, 1.0, 1.0, 1.0, 1.0, 1.0, 1.0, 1.0, 1.0, 1.0, 1.0, 1.0, 1.0, 1.0, 1.0, 1.0, 1.0, 1.0, 1.0, 1.0, 1.0, 1.0, 1.0, 1.0, 1.0, 1.0, 1.0, 1.0, 1.0, 1.0, 1.0, 1.0, 1.0, 1.0, 1.0, 1.0, 1.0, 1.0, 1.0, 1.0, 1.0, 1.0, 1.0, 1.0, 1.0, 1.0, 1.0, 1.0, 1.0, 1.0, 1.0, 1.0, 1.0, 1.0, 1.0, 1.0, 1.0, 1.0, 1.0, 1.0, 1.0, 1.0, 1.0, 1.0, 1.0, 1.0, 1.0, 1.0, 1.0, 1.0, 1.0, 1.0, 1.0, 1.0, 1.0, 1.0, 1.0, 1.0, 1.0, 1.0, 1.0, 1.0, 1.0, 1.0, 1.0, 1.0, 1.0, 1.0, 1.0, 1.0, 1.0, 1.0, 1.0, 1.0, 1.0, 1.0, 1.0, 1.0, 1.0, 1.0, 1.0, 1.0, 1.0, 1.0, 1.0, 1.0, 1.0, 1.0, 1.0, 1.0, 1.0, 1.0, 1.0, 1.0, 1.0, 1.0, 1.0, 1.0, 1.0, 1.0, 1.0, 1.0, 1.0, 1.0, 1.0, 1.0, 1.0, 1.0, 1.0, 1.0, 1.0, 1.0, 1.0, 1.0, 1.0, 1.0, 1.0, 1.0, 1.0, 1.0, 1.0, 1.0, 1.0, 1.0, 1.0, 1.0, 1.0, 1.0, 1.0, 1.0, 1.0, 1.0, 1.0, 1.0, 1.0, 1.0, 1.0, 1.0, 1.0, 1.0, 1.0, 1.0, 1.0, 1.0, 1.0, 1.0, 1.0, 1.0, 1.0, 1.0, 1.0, 1.0, 1.0, 1.0, 1.0, 1.0, 1.0, 1.0, 1.0, 1.0, 1.0, 1.0, 1.0, 1.0, 1.0, 1.0, 1.0, 1.0, 1.0, 1.0, 1.0, 1.0, 1.0, 1.0, 1.0, 1.0, 1.0, 1.0, 1.0, 1.0, 1.0, 1.0, 1.0, 1.0, 1.0, 1.0, 1.0, 1.0, 1.0, 1.0, 1.0, 1.0, 1.0, 1.0, 1.0, 1.0, 1.0, 1.0, 1.0, 1.0, 1.0, 1.0, 1.0, 1.0, 1.0, 1.0, 1.0, 1.0, 1.0, 1.0, 1.0, 1.0, 1.0, 1.0, 1.0, 1.0, 1.0, 1.0, 1.0, 1.0, 1.0, 1.0, 1.0, 1.0, 1.0, 1.0, 1.0, 1.0, 1.0, 1.0, 1.0, 1.0, 1.0, 1.0, 1.0, 1.0, 1.0, 1.0, 1.0, 1.0, 1.0, 1.0, 1.0, 1.0, 1.0, 1.0, 1.0, 1.0, 1.0, 1.0, 1.0, 1.0, 1.0, 1.0, 1.0, 1.0, 1.0, 1.0, 1.0, 1.0, 1.0, 1.0, 1.0, 1.0, 1.0, 1.0, 1.0, 1.0, 1.0, 1.0, 1.0, 1.0, 1.0, 1.0, 1.0, 1.0, 1.0, 1.0, 1.0, 1.0, 1.0, 1.0, 1.0, 1.0, 1.0, 1.0, 1.0, 1.0, 1.0, 1.0, 1.0, 1.0, 1.0, 1.0, 1.0, 1.0, 1.0, 1.0, 1.0, 1.0, 1.0, 1.0, 1.0, 1.0, 1.0, 1.0, 1.0, 1.0, 1.0, 1.0, 1.0, 1.0, 1.0, 1.0, 1.0, 1.0, 1.0, 1.0, 1.0, 1.0, 1.0, 1.0, 1.0, 1.0, 1.0, 1.0, 1.0, 1.0, 1.0, 1.0, 1.0, 1.0, 1.0, 1.0, 1.0, 1.0, 1.0, 1.0, 1.0, 1.0, 1.0, 1.0, 1.0, 1.0, 1.0, 1.0, 1.0, 1.0, 1.0, 1.0, 1.0, 1.0, 1.0, 1.0, 1.0, 1.0, 1.0, 1.0, 1.0, 1.0, 1.0, 1.0, 1.0, 1.0, 1.0, 1.0, 1.0, 1.0, 1.0, 1.0, 1.0, 1.0, 1.0, 1.0, 1.0, 1.0, 1.0, 1.0, 1.0, 1.0, 1.0, 1.0, 1.0, 1.0, 1.0, 1.0, 1.0, 1.0, 1.0, 1.0, 1.0, 1.0, 1.0, 1.0, 1.0, 1.0, 1.0, 1.0, 1.0, 1.0, 1.0, 1.0, 1.0])
me_cube_002.use_remesh_preserve_volume = False
me_cube_002.use_remesh_preserve_attributes = False
me_cube_002.use_mirror_vertex_groups = False
me_cube_002.update()
me_cube_003 = bpy.data.meshes.new('Cube.003')
me_cube_003.from_pydata([(-7.787, -0.1675, -3.789), (-7.787, 0.2045, -3.789), (7.787, 0.2045, -3.789), (7.787, -0.1675, -3.789), (-2.595, -0.1675, -5.517), (2.596, -0.1675, -5.517), (2.596, 0.2045, -5.517), (-2.595, 0.2045, -5.517), (-5.191, 0.2045, -3.789), (-5.191, -0.1675, -3.789), (5.192, -0.1675, -3.789), (5.192, 0.2045, -3.789), (-7.787, -0.2631, 3.006), (-7.787, 0.2678, 3.006), (7.787, 0.2678, 3.006), (7.787, -0.2631, 3.006), (-2.595, 0.2678, 1.314), (2.596, 0.2678, 1.314), (2.596, -0.2631, 1.314), (-2.595, -0.2631, 1.314), (-5.191, 0.2678, 3.006), (-5.191, -0.2631, 3.006), (5.192, -0.2631, 3.006), (5.192, 0.2678, 3.006), (-7.9, -0.4827, 3.006), (-7.9, -0.4827, 3.986), (-7.9, 0.441, 3.986), (5.192, 0.441, 3.986), (7.896, 0.441, 3.986), (7.896, -0.4827, 3.986), (-5.191, -0.4827, 3.986), (-5.191, 0.441, 3.986), (-2.595, 0.441, 3.986), (2.596, 0.441, 3.986), (5.192, -0.4827, 3.986), (2.596, -0.4827, 3.986), (-2.595, -0.4827, 3.986), (-7.9, 0.441, 3.006), (7.896, 0.441, 3.006), (7.896, -0.4827, 3.006), (-2.595, 0.441, 1.314), (2.596, 0.441, 1.314), (2.596, -0.4827, 1.314), (-2.595, -0.4827, 1.314), (-5.191, 0.441, 3.006), (-5.191, -0.4827, 3.006), (5.192, -0.4827, 3.006), (5.192, 0.441, 3.006), (-7.787, 0.2678, -1.592), (7.787, 0.2678, -1.592), (7.787, -0.2631, -1.592), (-2.595, 0.2678, -3.308), (2.596, 0.2678, -3.308), (2.596, -0.2631, -3.308), (-2.595, -0.2631, -3.308), (-5.191, 0.2678, -1.592), (-5.191, -0.2631, -1.592), (5.192, -0.2631, -1.592), (5.192, 0.2678, -1.592), (-7.787, -0.2631, -1.592), (-7.787, 0.2045, -1.769), (7.787, 0.2045, -1.769), (7.787, -0.1675, -1.769), (-2.595, 0.2045, -3.486), (2.596, 0.2045, -3.486), (2.596, -0.1675, -3.486), (-2.595, -0.1675, -3.486), (-5.191, 0.2045, -1.769), (-5.191, -0.1675, -1.769), (5.192, -0.1675, -1.769), (5.192, 0.2045, -1.769), (-7.787, -0.1675, -1.769)], [], [(68, 71, 0, 9), (61, 62, 3, 2), (70, 61, 2, 11), (71, 60, 1, 0), (67, 63, 7, 8), (63, 64, 6, 7), (69, 65, 5, 10), (65, 66, 4, 5), (60, 67, 8, 1), (66, 68, 9, 4), (62, 69, 10, 3), (16, 20, 44, 40), (23, 17, 41, 47), (15, 14, 38, 39), (20, 13, 37, 44), (17, 16, 40, 41), (14, 23, 47, 38), (21, 19, 43, 45), (18, 22, 46, 42), (13, 12, 24, 37), (22, 15, 39, 46), (12, 21, 45, 24), (19, 18, 42, 43), (30, 31, 26, 25), (34, 27, 33, 35), (35, 33, 32, 36), (36, 32, 31, 30), (29, 28, 27, 34), (33, 27, 47, 41), (29, 34, 46, 39), (36, 30, 45, 43), (26, 31, 44, 37), (35, 36, 43, 42), (34, 35, 42, 46), (32, 33, 41, 40), (31, 32, 40, 44), (25, 26, 37, 24), (27, 28, 38, 47), (28, 29, 39, 38), (30, 25, 24, 45), (8, 9, 0, 1), (9, 8, 7, 4), (4, 7, 6, 5), (11, 10, 5, 6), (10, 11, 2, 3), (64, 70, 11, 6), (17, 23, 58, 52), (15, 22, 57, 50), (19, 21, 56, 54), (13, 20, 55, 48), (18, 19, 54, 53), (22, 18, 53, 57), (16, 17, 52, 51), (20, 16, 51, 55), (12, 13, 48, 59), (23, 14, 49, 58), (14, 15, 50, 49), (21, 12, 59, 56), (52, 58, 70, 64), (50, 57, 69, 62), (54, 56, 68, 66), (48, 55, 67, 60), (53, 54, 66, 65), (57, 53, 65, 69), (51, 52, 64, 63), (55, 51, 63, 67), (59, 48, 60, 71), (58, 49, 61, 70), (49, 50, 62, 61), (56, 59, 71, 68)])
_uv = me_cube_003.uv_layers.new(name='UVMap')
_uv.uv.foreach_set('vector', [0.09574, 0.746, 0.0002143, 0.746, 0.0002143, 0.6716, 0.09574, 0.6716, 0.6336, 0.07459, 0.6199, 0.07459, 0.6199, 0.0002143, 0.6336, 0.0002153, 0.4921, 0.4733, 0.5911, 0.4763, 0.5912, 0.5521, 0.4829, 0.5576, 0.5962, 0.07459, 0.5825, 0.07459, 0.5825, 0.0002143, 0.5962, 0.0002143, 0.09591, 0.4732, 0.1984, 0.5233, 0.2061, 0.5883, 0.09996, 0.5511, 0.1984, 0.5233, 0.3786, 0.5235, 0.3695, 0.5941, 0.2061, 0.5883, 0.4779, 0.746, 0.3823, 0.6828, 0.3823, 0.608, 0.4779, 0.6716, 0.3823, 0.6828, 0.1913, 0.6828, 0.1913, 0.608, 0.3823, 0.608, 0.001272, 0.4727, 0.09591, 0.4732, 0.09996, 0.5511, 0.0008627, 0.5464, 0.1913, 0.6828, 0.09574, 0.746, 0.09574, 0.6716, 0.1913, 0.608, 0.5734, 0.746, 0.4779, 0.746, 0.4779, 0.6716, 0.5734, 0.6716, 0.192, 0.9643, 0.09643, 0.902, 0.09991, 0.8967, 0.1954, 0.959, 0.4855, 0.902, 0.39, 0.9643, 0.3865, 0.959, 0.482, 0.8967, 0.6163, 0.2503, 0.6359, 0.2503, 0.6422, 0.2543, 0.6083, 0.2543, 0.09991, 0.9031, 0.004384, 0.9031, 0.0002144, 0.8967, 0.09991, 0.8967, 0.3865, 0.9654, 0.1954, 0.9654, 0.1954, 0.959, 0.3865, 0.959, 0.5776, 0.9031, 0.482, 0.9031, 0.482, 0.8967, 0.5816, 0.8967, 0.0955, 0.8174, 0.191, 0.7551, 0.1954, 0.7619, 0.09991, 0.8242, 0.3909, 0.7551, 0.4864, 0.8174, 0.482, 0.8242, 0.3865, 0.7619, 0.5802, 0.2503, 0.5997, 0.2503, 0.6078, 0.2545, 0.5738, 0.2545, 0.482, 0.8161, 0.5776, 0.8161, 0.5816, 0.8242, 0.482, 0.8242, 0.004384, 0.8161, 0.09991, 0.8161, 0.09991, 0.8242, 0.0002143, 0.8242, 0.1954, 0.7538, 0.3865, 0.7538, 0.3865, 0.7619, 0.1954, 0.7619, 0.09991, 0.9658, 0.09991, 0.9998, 0.0002143, 0.9998, 0.0002143, 0.9658, 0.482, 0.9658, 0.482, 0.9998, 0.3865, 0.9998, 0.3865, 0.9658, 0.3865, 0.9658, 0.3865, 0.9998, 0.1954, 0.9998, 0.1954, 0.9658, 0.1954, 0.9658, 0.1954, 0.9998, 0.09991, 0.9998, 0.09991, 0.9658, 0.5816, 0.9658, 0.5816, 0.9998, 0.482, 0.9998, 0.482, 0.9658, 0.3865, 0.8606, 0.482, 0.8606, 0.482, 0.8967, 0.3865, 0.959, 0.5816, 0.8602, 0.482, 0.8602, 0.482, 0.8242, 0.5816, 0.8242, 0.1954, 0.8602, 0.09991, 0.8602, 0.09991, 0.8242, 0.1954, 0.7619, 0.0002143, 0.8606, 0.09991, 0.8606, 0.09991, 0.8967, 0.0002144, 0.8967, 0.3865, 0.8602, 0.1954, 0.8602, 0.1954, 0.7619, 0.3865, 0.7619, 0.482, 0.8602, 0.3865, 0.8602, 0.3865, 0.7619, 0.482, 0.8242, 0.1954, 0.8606, 0.3865, 0.8606, 0.3865, 0.959, 0.1954, 0.959, 0.09991, 0.8606, 0.1954, 0.8606, 0.1954, 0.959, 0.09991, 0.8967, 0.6078, 0.2906, 0.5738, 0.2906, 0.5738, 0.2545, 0.6078, 0.2545, 0.482, 0.8606, 0.5816, 0.8606, 0.5816, 0.8967, 0.482, 0.8967, 0.6422, 0.2904, 0.6082, 0.2904, 0.6083, 0.2543, 0.6422, 0.2543, 0.09991, 0.8602, 0.0002143, 0.8602, 0.0002143, 0.8242, 0.09991, 0.8242, 0.09996, 0.5511, 0.09745, 0.5649, 0.0002143, 0.5603, 0.0008627, 0.5464, 0.09745, 0.5649, 0.09996, 0.5511, 0.2061, 0.5883, 0.2038, 0.6002, 0.2038, 0.6002, 0.2061, 0.5883, 0.3695, 0.5941, 0.3714, 0.6076, 0.4829, 0.5576, 0.4858, 0.5731, 0.3714, 0.6076, 0.3695, 0.5941, 0.4858, 0.5731, 0.4829, 0.5576, 0.5912, 0.5521, 0.592, 0.5661, 0.3786, 0.5235, 0.4921, 0.4733, 0.4829, 0.5576, 0.3695, 0.5941, 0.3823, 0.06251, 0.4779, 0.0002143, 0.4779, 0.1694, 0.3823, 0.2326, 0.5734, 0.4655, 0.4779, 0.4655, 0.4779, 0.2962, 0.5734, 0.2962, 0.1913, 0.4032, 0.09574, 0.4655, 0.09574, 0.2962, 0.1913, 0.233, 0.0002143, 0.0002144, 0.09574, 0.0002144, 0.09574, 0.1694, 0.0002144, 0.1694, 0.3823, 0.4032, 0.1913, 0.4032, 0.1913, 0.233, 0.3823, 0.233, 0.4779, 0.4655, 0.3823, 0.4032, 0.3823, 0.233, 0.4779, 0.2962, 0.1913, 0.06251, 0.3823, 0.06251, 0.3823, 0.2326, 0.1913, 0.2326, 0.09574, 0.0002144, 0.1913, 0.06251, 0.1913, 0.2326, 0.09574, 0.1694, 0.5997, 0.2503, 0.5802, 0.2503, 0.5802, 0.08109, 0.5997, 0.08109, 0.4779, 0.0002143, 0.5734, 0.0002143, 0.5734, 0.1694, 0.4779, 0.1694, 0.6359, 0.2503, 0.6163, 0.2503, 0.6163, 0.08109, 0.6359, 0.08109, 0.09574, 0.4655, 0.0002143, 0.4655, 0.0002143, 0.2962, 0.09574, 0.2962, 0.3796, 0.516, 0.493, 0.4659, 0.4921, 0.4733, 0.3786, 0.5235, 0.5734, 0.7534, 0.4779, 0.7534, 0.4779, 0.746, 0.5734, 0.746, 0.1918, 0.6902, 0.09632, 0.7533, 0.09574, 0.746, 0.1913, 0.6828, 0.00131, 0.4659, 0.09595, 0.4664, 0.09591, 0.4732, 0.001272, 0.4727, 0.3823, 0.6902, 0.1913, 0.6902, 0.1913, 0.6828, 0.3823, 0.6828, 0.4773, 0.7533, 0.3818, 0.6902, 0.3823, 0.6828, 0.4779, 0.746, 0.1984, 0.5167, 0.3786, 0.5169, 0.3786, 0.5235, 0.1984, 0.5233, 0.09528, 0.4664, 0.1977, 0.5164, 0.1984, 0.5233, 0.09591, 0.4732, 0.5997, 0.08109, 0.5802, 0.08109, 0.5825, 0.07459, 0.5962, 0.07459, 0.4923, 0.4661, 0.5914, 0.4691, 0.5911, 0.4763, 0.4921, 0.4733, 0.6359, 0.08109, 0.6163, 0.08109, 0.6199, 0.07459, 0.6336, 0.07459, 0.09574, 0.7534, 0.0002143, 0.7534, 0.0002143, 0.746, 0.09574, 0.746])
me_cube_003.use_remesh_preserve_volume = False
me_cube_003.use_remesh_preserve_attributes = False
me_cube_003.use_mirror_vertex_groups = False
me_cube_003.update()

# ---- curves / text
txt_text_002 = bpy.data.curves.new('Text.002', 'FONT')
txt_text_002.dimensions = '2D'
txt_text_002.body = 'Settings'
txt_text_002.use_path_clamp = True
txt_text_002.bevel_resolution = 0
txt_text_002.extrude = 0.079
txt_text_002.bevel_depth = 0.014
txt_text_002.align_x = 'CENTER'
txt_text_001 = bpy.data.curves.new('Text.001', 'FONT')
txt_text_001.dimensions = '2D'
txt_text_001.body = 'Continue'
txt_text_001.use_path_clamp = True
txt_text_001.bevel_resolution = 0
txt_text_001.extrude = 0.079
txt_text_001.bevel_depth = 0.014
txt_text_001.align_x = 'CENTER'
txt_text = bpy.data.curves.new('Text', 'FONT')
txt_text.dimensions = '2D'
txt_text.body = 'New Game'
txt_text.use_path_clamp = True
txt_text.bevel_resolution = 0
txt_text.extrude = 0.079
txt_text.bevel_depth = 0.014
txt_text.align_x = 'CENTER'

# ---- objects
ob_cube_029 = bpy.data.objects.new('Cube.029', me_cube_015)
ob_cube_028 = bpy.data.objects.new('Cube.028', me_cube_015)
ob_cube_027 = bpy.data.objects.new('Cube.027', me_cube_015)
ob_cube_026 = bpy.data.objects.new('Cube.026', me_cube_015)
ob_cube_025 = bpy.data.objects.new('Cube.025', me_cube_015)
ob_topflap_001 = bpy.data.objects.new('TopFlap.001', me_cube_027)
ob_bottomflap_001 = bpy.data.objects.new('BottomFlap.001', me_cube_026)
ob_bottomborder_001 = bpy.data.objects.new('BottomBorder.001', me_cube_025)
ob_topborder_002 = bpy.data.objects.new('TopBorder.002', me_cube_024)
ob_cube_024 = bpy.data.objects.new('Cube.024', me_cube_015)
ob_cube_023 = bpy.data.objects.new('Cube.023', me_cube_015)
ob_cube_022 = bpy.data.objects.new('Cube.022', me_cube_015)
ob_cube_021 = bpy.data.objects.new('Cube.021', me_cube_015)
ob_camera = bpy.data.objects.new('Camera', cam_camera)
ob_cube_020 = bpy.data.objects.new('Cube.020', me_cube_021)
ob_cube_019 = bpy.data.objects.new('Cube.019', me_cube_021)
ob_cube_018 = bpy.data.objects.new('Cube.018', me_cube_021)
ob_text_002 = bpy.data.objects.new('Text.002', txt_text_002)
ob_text_001 = bpy.data.objects.new('Text.001', txt_text_001)
ob_text = bpy.data.objects.new('Text', txt_text)
ob_cube_017 = bpy.data.objects.new('Cube.017', me_cube_015)
ob_cube_016 = bpy.data.objects.new('Cube.016', me_cube_013)
ob_cube_015 = bpy.data.objects.new('Cube.015', me_cube_012)
ob_cube_014 = bpy.data.objects.new('Cube.014', me_cube_011)
ob_cube_013 = bpy.data.objects.new('Cube.013', me_cube_010)
ob_cube_005 = bpy.data.objects.new('Cube.005', me_cube_009)
ob_cube_004 = bpy.data.objects.new('Cube.004', me_cube_008)
ob_cube_003 = bpy.data.objects.new('Cube.003', me_cube_007)
ob_cube_002 = bpy.data.objects.new('Cube.002', me_cube_006)
ob_cube = bpy.data.objects.new('Cube', me_cube)
ob_topborder = bpy.data.objects.new('TopBorder', me_cube_005)
ob_bottomborder = bpy.data.objects.new('BottomBorder', me_cube_001)
ob_bottomflap = bpy.data.objects.new('BottomFlap', me_cube_002)
ob_topflap = bpy.data.objects.new('TopFlap', me_cube_003)

# ---- transforms, parenting, visibility, modifiers, constraints
ob_cube_029.location = (13.86, 21.52, 5.411)
ob_cube_029.scale = (0.364, 11.16, 1.165)
ob_cube_029.lineart.crease_threshold = 0.0
ob_cube_028.location = (13.86, 21.52, 2.319)
ob_cube_028.scale = (0.364, 11.16, 1.165)
ob_cube_028.lineart.crease_threshold = 0.0
ob_cube_027.location = (13.86, 21.52, -1.196)
ob_cube_027.scale = (0.364, 11.16, 1.165)
ob_cube_027.lineart.crease_threshold = 0.0
ob_cube_026.location = (13.86, 21.52, -4.712)
ob_cube_026.scale = (0.364, 11.16, 1.165)
ob_cube_026.lineart.crease_threshold = 0.0
ob_cube_025.location = (13.86, 21.52, -8.284)
ob_cube_025.scale = (0.364, 11.16, 1.165)
ob_cube_025.lineart.crease_threshold = 0.0
ob_topflap_001.location = (0.1549, 34.7, 2.224)
ob_topflap_001.lineart.crease_threshold = 0.0
ob_bottomflap_001.location = (0.1548, 34.7, -4.689)
ob_bottomflap_001.lineart.crease_threshold = 0.0
ob_bottomborder_001.location = (0.1894, 34.69, -9.546)
ob_bottomborder_001.lineart.crease_threshold = 0.0
ob_topborder_002.location = (0.1894, 34.69, 6.792)
ob_topborder_002.rotation_euler = (3.142, -0.0, 0.0)
ob_topborder_002.lineart.crease_threshold = 0.0
ob_cube_024.location = (-13.49, 21.52, -8.284)
ob_cube_024.scale = (0.364, 11.16, 1.165)
ob_cube_024.lineart.crease_threshold = 0.0
ob_cube_023.location = (-13.49, 21.52, -4.712)
ob_cube_023.scale = (0.364, 11.16, 1.165)
ob_cube_023.lineart.crease_threshold = 0.0
ob_cube_022.location = (-13.49, 21.52, -1.196)
ob_cube_022.scale = (0.364, 11.16, 1.165)
ob_cube_022.lineart.crease_threshold = 0.0
ob_cube_021.location = (-13.49, 21.52, 2.319)
ob_cube_021.scale = (0.364, 11.16, 1.165)
ob_cube_021.lineart.crease_threshold = 0.0
ob_camera.location = (-49.14, -25.74, 4.581)
ob_camera.rotation_euler = (1.452, -1.29e-06, -0.7224)
ob_camera.scale = (1.0, 1.0, 1.0)
ob_camera.lineart.crease_threshold = 0.0
ob_cube_020.location = (-12.31, 21.39, -5.149)
ob_cube_020.scale = (0.4637, 6.167, 1.172)
ob_cube_020.lineart.crease_threshold = 0.0
_m = ob_cube_020.modifiers.new('Mirror', 'MIRROR')
_m.use_axis = (False, True, False)
ob_cube_019.location = (-12.31, 21.39, -1.399)
ob_cube_019.scale = (0.4637, 6.167, 1.172)
ob_cube_019.lineart.crease_threshold = 0.0
_m = ob_cube_019.modifiers.new('Mirror', 'MIRROR')
_m.use_axis = (False, True, False)
ob_cube_018.location = (-12.31, 21.39, 2.155)
ob_cube_018.scale = (0.4637, 6.167, 1.172)
ob_cube_018.lineart.crease_threshold = 0.0
_m = ob_cube_018.modifiers.new('Mirror', 'MIRROR')
_m.use_axis = (False, True, False)
_m.merge_threshold = 0.0485
ob_text_002.location = (-12.63, 21.48, -5.613)
ob_text_002.rotation_euler = (1.571, 1.182e-07, -1.571)
ob_text_002.scale = (2.002, 2.002, 2.002)
ob_text_002.lineart.crease_threshold = 0.0
ob_text_001.location = (-12.63, 21.48, 1.518)
ob_text_001.rotation_euler = (1.571, 1.182e-07, -1.571)
ob_text_001.scale = (2.002, 2.002, 2.002)
ob_text_001.lineart.crease_threshold = 0.0
ob_text.location = (-12.63, 21.48, -2.011)
ob_text.rotation_euler = (1.571, 1.182e-07, -1.571)
ob_text.scale = (2.002, 2.002, 2.002)
ob_text.lineart.crease_threshold = 0.0
ob_cube_017.location = (-13.49, 21.52, 5.411)
ob_cube_017.scale = (0.364, 11.16, 1.165)
ob_cube_017.lineart.crease_threshold = 0.0
ob_cube_016.location = (13.46, 8.13, 11.85)
ob_cube_016.scale = (1.622, 1.622, 1.622)
ob_cube_016.lineart.crease_threshold = 0.0
ob_cube_015.location = (13.46, 34.62, 11.85)
ob_cube_015.scale = (1.622, 1.622, 1.622)
ob_cube_015.lineart.crease_threshold = 0.0
ob_cube_014.location = (13.46, 34.62, -14.64)
ob_cube_014.scale = (1.622, 1.622, 1.622)
ob_cube_014.lineart.crease_threshold = 0.0
ob_cube_013.location = (13.46, 8.13, -14.64)
ob_cube_013.scale = (1.622, 1.622, 1.622)
ob_cube_013.lineart.crease_threshold = 0.0
ob_cube_005.location = (-13.12, 8.13, -14.64)
ob_cube_005.scale = (1.622, 1.622, 1.622)
ob_cube_005.lineart.crease_threshold = 0.0
ob_cube_004.location = (-13.12, 34.62, -14.64)
ob_cube_004.scale = (1.622, 1.622, 1.622)
ob_cube_004.lineart.crease_threshold = 0.0
ob_cube_003.location = (-13.12, 34.62, 11.85)
ob_cube_003.scale = (1.622, 1.622, 1.622)
ob_cube_003.lineart.crease_threshold = 0.0
ob_cube_002.location = (-13.12, 8.13, 11.85)
ob_cube_002.scale = (1.622, 1.622, 1.622)
ob_cube_002.lineart.crease_threshold = 0.0
ob_cube.location = (0.131, 21.46, -1.376)
ob_cube.scale = (14.44, 14.44, 14.44)
ob_cube.lineart.crease_threshold = 0.0
_m = ob_cube.modifiers.new('Mirror', 'MIRROR')
_m.use_axis = (True, True, True)
_m.merge_threshold = 0.0715
ob_topborder.location = (0.1894, 8.386, 6.792)
ob_topborder.rotation_euler = (3.142, -0.0, 0.0)
ob_topborder.lineart.crease_threshold = 0.0
ob_bottomborder.location = (0.1894, 8.386, -9.546)
ob_bottomborder.lineart.crease_threshold = 0.0
ob_bottomflap.location = (0.1548, 8.396, -4.689)
ob_bottomflap.lineart.crease_threshold = 0.0
ob_topflap.location = (0.1549, 8.393, 2.224)
ob_topflap.lineart.crease_threshold = 0.0

# ---- collection membership
col_collection_1.objects.link(ob_cube_029)
col_collection_1.objects.link(ob_cube_028)
col_collection_1.objects.link(ob_cube_027)
col_collection_1.objects.link(ob_cube_026)
col_collection_1.objects.link(ob_cube_025)
col_collection_1.objects.link(ob_topflap_001)
col_collection_1.objects.link(ob_bottomflap_001)
col_collection_1.objects.link(ob_bottomborder_001)
col_collection_1.objects.link(ob_topborder_002)
col_collection_1.objects.link(ob_cube_024)
col_collection_1.objects.link(ob_cube_023)
col_collection_1.objects.link(ob_cube_022)
col_collection_1.objects.link(ob_cube_021)
col_collection_1.objects.link(ob_camera)
col_collection_1.objects.link(ob_cube_020)
col_collection_1.objects.link(ob_cube_019)
col_collection_1.objects.link(ob_cube_018)
col_collection_1.objects.link(ob_text_002)
col_collection_1.objects.link(ob_text_001)
col_collection_1.objects.link(ob_text)
col_collection_1.objects.link(ob_cube_017)
col_collection_1.objects.link(ob_cube_016)
col_collection_1.objects.link(ob_cube_015)
col_collection_1.objects.link(ob_cube_014)
col_collection_1.objects.link(ob_cube_013)
col_collection_1.objects.link(ob_cube_005)
col_collection_1.objects.link(ob_cube_004)
col_collection_1.objects.link(ob_cube_003)
col_collection_1.objects.link(ob_cube_002)
col_collection_1.objects.link(ob_cube)
col_collection_1.objects.link(ob_topborder)
col_collection_1.objects.link(ob_bottomborder)
col_collection_1.objects.link(ob_bottomflap)
col_collection_1.objects.link(ob_topflap)

# ---- scene / render settings (as saved in the file)
scene.camera = ob_camera
scene.frame_start = 1; scene.frame_end = 250; scene.frame_set(2)
scene.render.engine = 'BLENDER_EEVEE_NEXT'
scene.render.resolution_percentage = 50
scene.render.dither_intensity = 0.0
scene.cycles.use_denoising = False
scene.cycles.samples = 10
scene.cycles.sampling_pattern = 'TABULATED_SOBOL'
scene.cycles.light_sampling_threshold = 0.0
scene.cycles.use_adaptive_sampling = False
scene.cycles.use_light_tree = False
scene.cycles.blur_glossy = 0.0
scene.cycles.pixel_filter_type = 'GAUSSIAN'
scene.cycles.sample_clamp_indirect = 0.0
scene.view_settings.view_transform = 'Standard'
bpy.context.view_layer.update()

# ---- added for rendering (the .blend has no usable light): sun
light_auto_sun = bpy.data.lights.new('AutoSun', 'SUN')
light_auto_sun.energy = 3.0
light_auto_sun.angle = 0.0523599
ob_auto_sun = bpy.data.objects.new('AutoSun', light_auto_sun)
scene.collection.objects.link(ob_auto_sun)
ob_auto_sun.rotation_euler = (0.872665, 0.174533, 0.523599)
bpy.context.view_layer.update()
